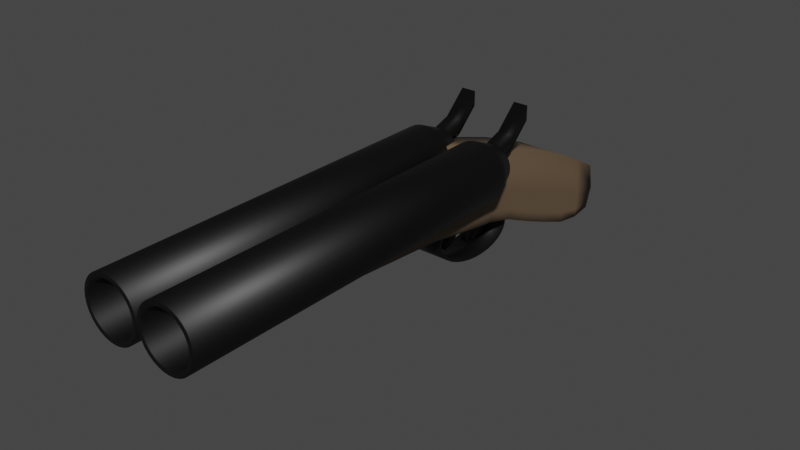 # Source: Gun2.blend  (saved by Blender 3.6.13; exported with 4.5.12 LTS)
import bpy
from mathutils import Matrix  # noqa: F401  (used for matrix-valued properties, if any)

bpy.ops.wm.read_factory_settings(use_empty=True)
scene = bpy.context.scene
scene.name = 'Scene'

# ---- collections
col_collection = bpy.data.collections.new('Collection'); scene.collection.children.link(col_collection)

# ---- materials (node trees are filled in below, after node groups)
mat_material_002 = bpy.data.materials.new('Material.002')
mat_material_002.use_transparent_shadow = False
mat_material_001 = bpy.data.materials.new('Material.001')
mat_material_001.use_transparent_shadow = False

# ---- material node trees
mat_material_002.use_nodes = True; mat_material_002.node_tree.nodes.clear()
_N = mat_material_002.node_tree.nodes; _L = mat_material_002.node_tree.links
n0 = _N.new('ShaderNodeBsdfPrincipled'); n0.name = 'Principled BSDF'; n0.location = (10, 300)
n0.distribution = 'GGX'
n0.subsurface_method = 'RANDOM_WALK_SKIN'
n0.inputs[0].default_value = (0.1356, 0.09084, 0.05448, 1.0)
n0.inputs[3].default_value = 1.45
n0.inputs[27].default_value = (0.0, 0.0, 0.0, 1.0)
n0.inputs[28].default_value = 1.0
n1 = _N.new('ShaderNodeOutputMaterial'); n1.name = 'Material Output'; n1.location = (300, 300)
_L.new(n0.outputs[0], n1.inputs[0])
n1.is_active_output = True
mat_material_001.use_nodes = True; mat_material_001.node_tree.nodes.clear()
_N = mat_material_001.node_tree.nodes; _L = mat_material_001.node_tree.links
n0 = _N.new('ShaderNodeBsdfPrincipled'); n0.name = 'Principled BSDF'; n0.location = (10, 300)
n0.distribution = 'GGX'
n0.subsurface_method = 'RANDOM_WALK_SKIN'
n0.inputs[0].default_value = (0.0, 0.0, 0.0, 1.0)
n0.inputs[3].default_value = 1.45
n0.inputs[27].default_value = (0.0, 0.0, 0.0, 1.0)
n0.inputs[28].default_value = 1.0
n1 = _N.new('ShaderNodeOutputMaterial'); n1.name = 'Material Output'; n1.location = (300, 300)
_L.new(n0.outputs[0], n1.inputs[0])
n1.is_active_output = True

# ---- world
world_world = bpy.data.worlds.new('World'); scene.world = world_world
world_world.use_nodes = True; world_world.node_tree.nodes.clear()
_N = world_world.node_tree.nodes; _L = world_world.node_tree.links
n0 = _N.new('ShaderNodeOutputWorld'); n0.name = 'World Output'; n0.location = (300, 300)
n1 = _N.new('ShaderNodeBackground'); n1.name = 'Background'; n1.location = (10, 300)
n1.inputs[0].default_value = (0.05088, 0.05088, 0.05088, 1.0)
_L.new(n1.outputs[0], n0.inputs[0])
n0.is_active_output = True
world_world.color = (0.05088, 0.05088, 0.05088)
world_world.use_sun_shadow = False
world_world.sun_shadow_jitter_overblur = 0.0

# ---- meshes
me_cube = bpy.data.meshes.new('Cube')
me_cube.from_pydata([(0.005798, 10.99, 1.0), (0.005798, 11.0, 0.1038), (-0.4239, -0.519, 1.221), (-0.4239, 0.7055, 0.7648), (-2.006, 10.99, 1.0), (-2.006, 11.0, 0.1038), (-1.569, -0.519, 1.221), (-1.569, 0.7055, 0.7648), (-2.006, 8.997, 0.4529), (0.005798, 8.985, 1.0), (-2.006, 8.985, 1.0), (0.005798, 8.997, 0.4529), (-0.07132, 11.93, 0.9193), (-0.07132, 11.96, -0.08099), (-1.929, 11.93, 0.9193), (-1.929, 11.96, -0.08099), (0.005798, 10.99, 2.539), (-2.006, 10.99, 2.539), (-0.07132, 11.93, 2.34), (-1.929, 11.93, 2.34), (-0.07132, 18.16, -1.072), (-0.07132, 17.91, -1.791), (-1.929, 18.16, -1.072), (-1.929, 17.91, -1.791), (-0.07132, 17.99, -0.1811), (-1.929, 17.99, -0.1811), (-0.07132, 12.95, -0.3596), (-0.07132, 14.08, -0.8717), (-0.07132, 15.19, -1.331), (-0.07132, 16.24, -1.735), (-0.07132, 17.17, -1.888), (-0.07132, 17.23, -0.9611), (-0.07132, 16.24, -0.5711), (-0.07132, 15.24, -0.1671), (-0.07132, 14.15, 0.2507), (-0.07132, 13.06, 0.6686), (-1.929, 13.05, 1.992), (-1.929, 14.13, 1.644), (-1.929, 15.24, 1.212), (-1.929, 16.22, 0.7939), (-1.929, 17.16, 0.2925), (-1.929, 17.23, -0.9611), (-1.929, 16.24, -0.5711), (-1.929, 15.24, -0.1671), (-1.929, 14.15, 0.2507), (-1.929, 13.06, 0.6686), (-1.929, 17.17, -1.888), (-1.929, 16.24, -1.735), (-1.929, 15.19, -1.331), (-1.929, 14.08, -0.8717), (-1.929, 12.95, -0.3596), (-0.07132, 13.05, 1.992), (-0.07132, 14.13, 1.644), (-0.07132, 15.24, 1.212), (-0.07132, 16.22, 0.7939), (-0.07132, 17.16, 0.2925), (0.005798, 10.99, 0.6183), (-1.569, -0.2296, 1.09), (-0.4239, -0.2296, 1.09), (-2.006, 10.99, 0.6183), (0.005798, 8.985, 0.9674), (-2.006, 8.985, 0.9674), (-0.07132, 11.94, 0.498), (-1.929, 11.94, 0.498), (-0.07132, 18.06, -1.346), (-1.929, 18.06, -1.346), (-1.929, 13.01, 0.2368), (-1.929, 14.12, -0.1758), (-1.929, 15.22, -0.6095), (-1.929, 16.24, -1.013), (-1.929, 17.21, -1.313), (-0.07132, 13.01, 0.2368), (-0.07132, 14.12, -0.1758), (-0.07132, 15.22, -0.6095), (-0.07132, 16.24, -1.013), (-0.07132, 17.21, -1.313), (0.005798, 11.0, 0.4152), (-0.4239, 0.2215, 0.8932), (-2.006, 11.0, 0.4152), (0.005798, 8.985, 0.6561), (-2.006, 8.985, 0.6561), (-0.07132, 11.96, 0.2626), (-1.929, 11.96, 0.2626), (-0.07132, 17.99, -1.568), (-1.929, 17.99, -1.568), (-1.929, 12.99, -0.007294), (-1.929, 14.1, -0.5238), (-1.929, 15.21, -0.9704), (-1.929, 16.24, -1.374), (-1.929, 17.19, -1.601), (-1.569, 0.2215, 0.8932), (-0.07132, 12.99, -0.007294), (-0.07132, 14.1, -0.5238), (-0.07132, 15.21, -0.9704), (-0.07132, 16.24, -1.374), (-0.07132, 17.19, -1.601)], [], [(9, 10, 6, 2), (58, 2, 6, 57), (61, 10, 4, 59), (8, 11, 3, 7), (60, 9, 2, 58), (76, 1, 13, 81), (56, 0, 9, 60), (5, 1, 11, 8), (57, 6, 10, 61), (0, 4, 10, 9), (41, 40, 25, 22), (59, 4, 14, 63), (1, 5, 15, 13), (14, 4, 17, 19), (17, 16, 18, 19), (0, 12, 18, 16), (95, 30, 21, 83), (4, 0, 16, 17), (65, 22, 20, 64), (20, 22, 25, 24), (70, 41, 22, 65), (30, 46, 23, 21), (40, 55, 24, 25), (55, 31, 20, 24), (18, 12, 35, 51), (51, 35, 34, 52), (52, 34, 33, 53), (53, 33, 32, 54), (54, 32, 31, 55), (19, 18, 51, 36), (36, 51, 52, 37), (37, 52, 53, 38), (38, 53, 54, 39), (39, 54, 55, 40), (13, 15, 50, 26), (26, 50, 49, 27), (27, 49, 48, 28), (28, 48, 47, 29), (29, 47, 46, 30), (63, 14, 45, 66), (66, 45, 44, 67), (67, 44, 43, 68), (68, 43, 42, 69), (69, 42, 41, 70), (81, 13, 26, 91), (91, 26, 27, 92), (92, 27, 28, 93), (93, 28, 29, 94), (94, 29, 30, 95), (14, 19, 36, 45), (45, 36, 37, 44), (44, 37, 38, 43), (43, 38, 39, 42), (42, 39, 40, 41), (32, 74, 75, 31), (33, 73, 74, 32), (34, 72, 73, 33), (35, 71, 72, 34), (12, 62, 71, 35), (88, 69, 70, 89), (87, 68, 69, 88), (86, 67, 68, 87), (85, 66, 67, 86), (82, 63, 66, 85), (89, 70, 65, 84), (84, 65, 64, 83), (31, 75, 64, 20), (78, 59, 63, 82), (90, 57, 61, 80), (76, 56, 60, 79), (0, 56, 62, 12), (79, 60, 58, 77), (80, 61, 59, 78), (77, 58, 57, 90), (3, 77, 90, 7), (8, 80, 78, 5), (11, 79, 77, 3), (1, 76, 79, 11), (7, 90, 80, 8), (5, 78, 82, 15), (23, 84, 83, 21), (46, 89, 84, 23), (15, 82, 85, 50), (50, 85, 86, 49), (49, 86, 87, 48), (48, 87, 88, 47), (47, 88, 89, 46), (74, 94, 95, 75), (73, 93, 94, 74), (72, 92, 93, 73), (71, 91, 92, 72), (62, 81, 91, 71), (75, 95, 83, 64), (56, 76, 81, 62)])
me_cube.polygons.foreach_set('use_smooth', [True] * 94)
_uv = me_cube.uv_layers.new(name='UVMap')
_uv.uv.foreach_set('vector', [0.625, 0.6446, 0.875, 0.6446, 0.875, 0.75, 0.625, 0.75, 0.53, 0.75, 0.625, 0.75, 0.625, 1.0, 0.53, 1.0, 0.53, 0.1054, 0.625, 0.1054, 0.625, 0.25, 0.53, 0.25, 0.125, 0.6446, 0.375, 0.6446, 0.375, 0.75, 0.125, 0.75, 0.53, 0.6446, 0.625, 0.6446, 0.625, 0.75, 0.53, 0.75, 0.4525, 0.5, 0.375, 0.5, 0.375, 0.5, 0.4525, 0.5, 0.53, 0.5, 0.625, 0.5, 0.625, 0.6446, 0.53, 0.6446, 0.125, 0.5, 0.375, 0.5, 0.375, 0.6446, 0.125, 0.6446, 0.53, 0.0, 0.625, 0.0, 0.625, 0.1054, 0.53, 0.1054, 0.625, 0.5, 0.875, 0.5, 0.875, 0.6446, 0.625, 0.6446, 0.625, 0.25, 0.625, 0.25, 0.625, 0.25, 0.625, 0.25, 0.53, 0.25, 0.625, 0.25, 0.625, 0.25, 0.53, 0.25, 0.375, 0.5, 0.125, 0.5, 0.125, 0.5, 0.375, 0.5, 0.625, 0.25, 0.625, 0.25, 0.625, 0.25, 0.625, 0.25, 0.875, 0.5, 0.625, 0.5, 0.625, 0.5, 0.875, 0.5, 0.625, 0.5, 0.625, 0.5, 0.625, 0.5, 0.625, 0.5, 0.4525, 0.5, 0.375, 0.5, 0.375, 0.5, 0.4525, 0.5, 0.875, 0.5, 0.625, 0.5, 0.625, 0.5, 0.875, 0.5, 0.53, 0.25, 0.625, 0.25, 0.625, 0.5, 0.53, 0.5, 0.625, 0.5, 0.625, 0.25, 0.625, 0.25, 0.625, 0.5, 0.53, 0.25, 0.625, 0.25, 0.625, 0.25, 0.53, 0.25, 0.375, 0.5, 0.125, 0.5, 0.125, 0.5, 0.375, 0.5, 0.875, 0.5, 0.625, 0.5, 0.625, 0.5, 0.875, 0.5, 0.625, 0.5, 0.625, 0.5, 0.625, 0.5, 0.625, 0.5, 0.625, 0.5, 0.625, 0.5, 0.625, 0.5, 0.625, 0.5, 0.625, 0.5, 0.625, 0.5, 0.625, 0.5, 0.625, 0.5, 0.625, 0.5, 0.625, 0.5, 0.625, 0.5, 0.625, 0.5, 0.625, 0.5, 0.625, 0.5, 0.625, 0.5, 0.625, 0.5, 0.625, 0.5, 0.625, 0.5, 0.625, 0.5, 0.625, 0.5, 0.875, 0.5, 0.625, 0.5, 0.625, 0.5, 0.875, 0.5, 0.875, 0.5, 0.625, 0.5, 0.625, 0.5, 0.875, 0.5, 0.875, 0.5, 0.625, 0.5, 0.625, 0.5, 0.875, 0.5, 0.875, 0.5, 0.625, 0.5, 0.625, 0.5, 0.875, 0.5, 0.875, 0.5, 0.625, 0.5, 0.625, 0.5, 0.875, 0.5, 0.375, 0.5, 0.125, 0.5, 0.125, 0.5, 0.375, 0.5, 0.375, 0.5, 0.125, 0.5, 0.125, 0.5, 0.375, 0.5, 0.375, 0.5, 0.125, 0.5, 0.125, 0.5, 0.375, 0.5, 0.375, 0.5, 0.125, 0.5, 0.125, 0.5, 0.375, 0.5, 0.375, 0.5, 0.125, 0.5, 0.125, 0.5, 0.375, 0.5, 0.53, 0.25, 0.625, 0.25, 0.625, 0.25, 0.53, 0.25, 0.53, 0.25, 0.625, 0.25, 0.625, 0.25, 0.53, 0.25, 0.53, 0.25, 0.625, 0.25, 0.625, 0.25, 0.53, 0.25, 0.53, 0.25, 0.625, 0.25, 0.625, 0.25, 0.53, 0.25, 0.53, 0.25, 0.625, 0.25, 0.625, 0.25, 0.53, 0.25, 0.4525, 0.5, 0.375, 0.5, 0.375, 0.5, 0.4525, 0.5, 0.4525, 0.5, 0.375, 0.5, 0.375, 0.5, 0.4525, 0.5, 0.4525, 0.5, 0.375, 0.5, 0.375, 0.5, 0.4525, 0.5, 0.4525, 0.5, 0.375, 0.5, 0.375, 0.5, 0.4525, 0.5, 0.4525, 0.5, 0.375, 0.5, 0.375, 0.5, 0.4525, 0.5, 0.625, 0.25, 0.625, 0.25, 0.625, 0.25, 0.625, 0.25, 0.625, 0.25, 0.625, 0.25, 0.625, 0.25, 0.625, 0.25, 0.625, 0.25, 0.625, 0.25, 0.625, 0.25, 0.625, 0.25, 0.625, 0.25, 0.625, 0.25, 0.625, 0.25, 0.625, 0.25, 0.625, 0.25, 0.625, 0.25, 0.625, 0.25, 0.625, 0.25, 0.625, 0.5, 0.53, 0.5, 0.53, 0.5, 0.625, 0.5, 0.625, 0.5, 0.53, 0.5, 0.53, 0.5, 0.625, 0.5, 0.625, 0.5, 0.53, 0.5, 0.53, 0.5, 0.625, 0.5, 0.625, 0.5, 0.53, 0.5, 0.53, 0.5, 0.625, 0.5, 0.625, 0.5, 0.53, 0.5, 0.53, 0.5, 0.625, 0.5, 0.4525, 0.25, 0.53, 0.25, 0.53, 0.25, 0.4525, 0.25, 0.4525, 0.25, 0.53, 0.25, 0.53, 0.25, 0.4525, 0.25, 0.4525, 0.25, 0.53, 0.25, 0.53, 0.25, 0.4525, 0.25, 0.4525, 0.25, 0.53, 0.25, 0.53, 0.25, 0.4525, 0.25, 0.4525, 0.25, 0.53, 0.25, 0.53, 0.25, 0.4525, 0.25, 0.4525, 0.25, 0.53, 0.25, 0.53, 0.25, 0.4525, 0.25, 0.4525, 0.25, 0.53, 0.25, 0.53, 0.5, 0.4525, 0.5, 0.625, 0.5, 0.53, 0.5, 0.53, 0.5, 0.625, 0.5, 0.4525, 0.25, 0.53, 0.25, 0.53, 0.25, 0.4525, 0.25, 0.4525, 0.0, 0.53, 0.0, 0.53, 0.1054, 0.4525, 0.1054, 0.4525, 0.5, 0.53, 0.5, 0.53, 0.6446, 0.4525, 0.6446, 0.625, 0.5, 0.53, 0.5, 0.53, 0.5, 0.625, 0.5, 0.4525, 0.6446, 0.53, 0.6446, 0.53, 0.75, 0.4525, 0.75, 0.4525, 0.1054, 0.53, 0.1054, 0.53, 0.25, 0.4525, 0.25, 0.4525, 0.75, 0.53, 0.75, 0.53, 1.0, 0.4525, 1.0, 0.375, 0.75, 0.4525, 0.75, 0.4525, 1.0, 0.375, 1.0, 0.375, 0.1054, 0.4525, 0.1054, 0.4525, 0.25, 0.375, 0.25, 0.375, 0.6446, 0.4525, 0.6446, 0.4525, 0.75, 0.375, 0.75, 0.375, 0.5, 0.4525, 0.5, 0.4525, 0.6446, 0.375, 0.6446, 0.375, 0.0, 0.4525, 0.0, 0.4525, 0.1054, 0.375, 0.1054, 0.375, 0.25, 0.4525, 0.25, 0.4525, 0.25, 0.375, 0.25, 0.375, 0.25, 0.4525, 0.25, 0.4525, 0.5, 0.375, 0.5, 0.375, 0.25, 0.4525, 0.25, 0.4525, 0.25, 0.375, 0.25, 0.375, 0.25, 0.4525, 0.25, 0.4525, 0.25, 0.375, 0.25, 0.375, 0.25, 0.4525, 0.25, 0.4525, 0.25, 0.375, 0.25, 0.375, 0.25, 0.4525, 0.25, 0.4525, 0.25, 0.375, 0.25, 0.375, 0.25, 0.4525, 0.25, 0.4525, 0.25, 0.375, 0.25, 0.375, 0.25, 0.4525, 0.25, 0.4525, 0.25, 0.375, 0.25, 0.53, 0.5, 0.4525, 0.5, 0.4525, 0.5, 0.53, 0.5, 0.53, 0.5, 0.4525, 0.5, 0.4525, 0.5, 0.53, 0.5, 0.53, 0.5, 0.4525, 0.5, 0.4525, 0.5, 0.53, 0.5, 0.53, 0.5, 0.4525, 0.5, 0.4525, 0.5, 0.53, 0.5, 0.53, 0.5, 0.4525, 0.5, 0.4525, 0.5, 0.53, 0.5, 0.53, 0.5, 0.4525, 0.5, 0.4525, 0.5, 0.53, 0.5, 0.53, 0.5, 0.4525, 0.5, 0.4525, 0.5, 0.53, 0.5])
me_cube.materials.append(mat_material_002)
me_cube.materials.append(None)
me_cube.use_mirror_vertex_groups = False
me_cube.update()
me_cylinder = bpy.data.meshes.new('Cylinder')
me_cylinder.from_pydata([(0.0, 0.8343, -1.0), (2.22e-15, 1.0, 11.0), (0.1628, 0.8182, -1.0), (0.1951, 0.9808, 11.0), (0.3193, 0.7708, -1.0), (0.3827, 0.9239, 11.0), (0.4635, 0.6937, -1.0), (0.5556, 0.8315, 11.0), (0.5899, 0.5899, -1.0), (0.7071, 0.7071, 11.0), (0.6937, 0.4635, -1.0), (0.8315, 0.5556, 11.0), (0.7708, 0.3193, -1.0), (0.9239, 0.3827, 11.0), (0.8182, 0.1628, -1.0), (0.9808, 0.1951, 11.0), (0.8343, 0.0, -1.0), (1.0, -4.37e-07, 11.0), (0.8182, -0.1628, -1.0), (0.9808, -0.1951, 11.0), (0.7708, -0.3193, -1.0), (0.9239, -0.3827, 11.0), (0.6937, -0.4635, -1.0), (0.8315, -0.5556, 11.0), (0.5899, -0.5899, -1.0), (0.7071, -0.7071, 11.0), (0.4635, -0.6937, -1.0), (0.5556, -0.8315, 11.0), (0.3193, -0.7708, -1.0), (0.3827, -0.9239, 11.0), (0.1628, -0.8182, -1.0), (0.1951, -0.9808, 11.0), (0.0, -0.8343, -1.0), (2.22e-15, -1.0, 11.0), (-0.1628, -0.8182, -1.0), (-0.1951, -0.9808, 11.0), (-0.3193, -0.7708, -1.0), (-0.3827, -0.9239, 11.0), (-0.4635, -0.6937, -1.0), (-0.5556, -0.8315, 11.0), (-0.5899, -0.5899, -1.0), (-0.7071, -0.7071, 11.0), (-0.6937, -0.4635, -1.0), (-0.8315, -0.5556, 11.0), (-0.7708, -0.3193, -1.0), (-0.9239, -0.3827, 11.0), (-0.8182, -0.1628, -1.0), (-0.9808, -0.1951, 11.0), (-0.8343, 0.0, -1.0), (-1.0, -4.37e-07, 11.0), (-0.8182, 0.1628, -1.0), (-0.9808, 0.1951, 11.0), (-0.7708, 0.3193, -1.0), (-0.9239, 0.3827, 11.0), (-0.6937, 0.4635, -1.0), (-0.8315, 0.5556, 11.0), (-0.5899, 0.5899, -1.0), (-0.7071, 0.7071, 11.0), (-0.4635, 0.6937, -1.0), (-0.5556, 0.8315, 11.0), (-0.3193, 0.7708, -1.0), (-0.3827, 0.9239, 11.0), (-0.1628, 0.8182, -1.0), (-0.1951, 0.9808, 11.0), (-1.478e-07, 0.654, 11.81), (0.1276, 0.6415, 11.81), (0.2503, 0.6043, 11.81), (0.3634, 0.5438, 11.81), (0.4625, 0.4625, 11.81), (0.5438, 0.3634, 11.81), (0.6043, 0.2503, 11.81), (0.6415, 0.1276, 11.81), (0.654, -4.635e-07, 11.81), (0.6415, -0.1276, 11.81), (0.6043, -0.2503, 11.81), (0.5438, -0.3634, 11.81), (0.4625, -0.4625, 11.81), (0.3634, -0.5438, 11.81), (0.2503, -0.6043, 11.81), (0.1276, -0.6415, 11.81), (-1.478e-07, -0.654, 11.81), (-0.1276, -0.6415, 11.81), (-0.2503, -0.6043, 11.81), (-0.3634, -0.5438, 11.81), (-0.4625, -0.4625, 11.81), (-0.5438, -0.3634, 11.81), (-0.6043, -0.2503, 11.81), (-0.6415, -0.1276, 11.81), (-0.654, -4.635e-07, 11.81), (-0.6415, 0.1276, 11.81), (-0.6043, 0.2503, 11.81), (-0.5438, 0.3634, 11.81), (-0.4625, 0.4625, 11.81), (-0.3634, 0.5438, 11.81), (-0.2503, 0.6043, 11.81), (-0.1276, 0.6415, 11.81), (0.0, 1.0, -1.0), (0.1951, 0.9808, -1.0), (0.3827, 0.9239, -1.0), (0.5556, 0.8315, -1.0), (0.7071, 0.7071, -1.0), (0.8315, 0.5556, -1.0), (0.9239, 0.3827, -1.0), (0.9808, 0.1951, -1.0), (1.0, 0.0, -1.0), (0.9808, -0.1951, -1.0), (0.9239, -0.3827, -1.0), (0.8315, -0.5556, -1.0), (0.7071, -0.7071, -1.0), (0.5556, -0.8315, -1.0), (0.3827, -0.9239, -1.0), (0.1951, -0.9808, -1.0), (0.0, -1.0, -1.0), (-0.1951, -0.9808, -1.0), (-0.3827, -0.9239, -1.0), (-0.5556, -0.8315, -1.0), (-0.7071, -0.7071, -1.0), (-0.8315, -0.5556, -1.0), (-0.9239, -0.3827, -1.0), (-0.9808, -0.1951, -1.0), (-1.0, 0.0, -1.0), (-0.9808, 0.1951, -1.0), (-0.9239, 0.3827, -1.0), (-0.8315, 0.5556, -1.0), (-0.7071, 0.7071, -1.0), (-0.5556, 0.8315, -1.0), (-0.3827, 0.9239, -1.0), (-0.1951, 0.9808, -1.0), (-1.606e-07, 0.8343, 10.71), (0.1628, 0.8182, 10.71), (0.3193, 0.7708, 10.71), (0.4635, 0.6937, 10.71), (0.5899, 0.5899, 10.71), (0.6937, 0.4635, 10.71), (0.7708, 0.3193, 10.71), (0.8182, 0.1628, 10.71), (0.8343, 0.0, 10.71), (0.8182, -0.1628, 10.71), (0.7708, -0.3193, 10.71), (0.6937, -0.4635, 10.71), (0.5899, -0.5899, 10.71), (0.4635, -0.6937, 10.71), (0.3193, -0.7708, 10.71), (0.1628, -0.8182, 10.71), (-1.606e-07, -0.8343, 10.71), (-0.1628, -0.8182, 10.71), (-0.3193, -0.7708, 10.71), (-0.4635, -0.6937, 10.71), (-0.5899, -0.5899, 10.71), (-0.6937, -0.4635, 10.71), (-0.7708, -0.3193, 10.71), (-0.8182, -0.1628, 10.71), (-0.8343, 0.0, 10.71), (-0.8182, 0.1628, 10.71), (-0.7708, 0.3193, 10.71), (-0.6937, 0.4635, 10.71), (-0.5899, 0.5899, 10.71), (-0.4635, 0.6937, 10.71), (-0.3193, 0.7708, 10.71), (-0.1628, 0.8182, 10.71)], [], [(96, 1, 3, 97), (97, 3, 5, 98), (98, 5, 7, 99), (99, 7, 9, 100), (100, 9, 11, 101), (101, 11, 13, 102), (102, 13, 15, 103), (103, 15, 17, 104), (104, 17, 19, 105), (105, 19, 21, 106), (106, 21, 23, 107), (107, 23, 25, 108), (108, 25, 27, 109), (109, 27, 29, 110), (110, 29, 31, 111), (111, 31, 33, 112), (112, 33, 35, 113), (113, 35, 37, 114), (114, 37, 39, 115), (115, 39, 41, 116), (116, 41, 43, 117), (117, 43, 45, 118), (118, 45, 47, 119), (119, 47, 49, 120), (120, 49, 51, 121), (121, 51, 53, 122), (122, 53, 55, 123), (123, 55, 57, 124), (124, 57, 59, 125), (125, 59, 61, 126), (7, 5, 66, 67), (126, 61, 63, 127), (127, 63, 1, 96), (6, 8, 132, 131), (65, 64, 95, 94, 93, 92, 91, 90, 89, 88, 87, 86, 85, 84, 83, 82, 81, 80, 79, 78, 77, 76, 75, 74, 73, 72, 71, 70, 69, 68, 67, 66), (25, 23, 75, 76), (43, 41, 84, 85), (61, 59, 93, 94), (17, 15, 71, 72), (35, 33, 80, 81), (53, 51, 89, 90), (9, 7, 67, 68), (27, 25, 76, 77), (45, 43, 85, 86), (63, 61, 94, 95), (19, 17, 72, 73), (37, 35, 81, 82), (55, 53, 90, 91), (11, 9, 68, 69), (29, 27, 77, 78), (47, 45, 86, 87), (3, 1, 64, 65), (1, 63, 95, 64), (21, 19, 73, 74), (39, 37, 82, 83), (57, 55, 91, 92), (13, 11, 69, 70), (31, 29, 78, 79), (49, 47, 87, 88), (5, 3, 65, 66), (23, 21, 74, 75), (41, 39, 83, 84), (59, 57, 92, 93), (15, 13, 70, 71), (33, 31, 79, 80), (51, 49, 88, 89), (2, 0, 96, 97), (4, 2, 97, 98), (6, 4, 98, 99), (8, 6, 99, 100), (10, 8, 100, 101), (12, 10, 101, 102), (14, 12, 102, 103), (16, 14, 103, 104), (18, 16, 104, 105), (20, 18, 105, 106), (22, 20, 106, 107), (24, 22, 107, 108), (26, 24, 108, 109), (28, 26, 109, 110), (30, 28, 110, 111), (32, 30, 111, 112), (34, 32, 112, 113), (36, 34, 113, 114), (38, 36, 114, 115), (40, 38, 115, 116), (42, 40, 116, 117), (44, 42, 117, 118), (46, 44, 118, 119), (48, 46, 119, 120), (50, 48, 120, 121), (52, 50, 121, 122), (54, 52, 122, 123), (56, 54, 123, 124), (58, 56, 124, 125), (60, 58, 125, 126), (62, 60, 126, 127), (0, 62, 127, 96), (128, 129, 130, 131, 132, 133, 134, 135, 136, 137, 138, 139, 140, 141, 142, 143, 144, 145, 146, 147, 148, 149, 150, 151, 152, 153, 154, 155, 156, 157, 158, 159), (60, 62, 159, 158), (34, 36, 146, 145), (8, 10, 133, 132), (62, 0, 128, 159), (36, 38, 147, 146), (10, 12, 134, 133), (38, 40, 148, 147), (12, 14, 135, 134), (40, 42, 149, 148), (14, 16, 136, 135), (42, 44, 150, 149), (16, 18, 137, 136), (44, 46, 151, 150), (18, 20, 138, 137), (46, 48, 152, 151), (20, 22, 139, 138), (48, 50, 153, 152), (22, 24, 140, 139), (50, 52, 154, 153), (24, 26, 141, 140), (52, 54, 155, 154), (26, 28, 142, 141), (0, 2, 129, 128), (54, 56, 156, 155), (28, 30, 143, 142), (2, 4, 130, 129), (56, 58, 157, 156), (30, 32, 144, 143), (4, 6, 131, 130), (58, 60, 158, 157), (32, 34, 145, 144)])
me_cylinder.polygons.foreach_set('use_smooth', [True] * 130)
_uv = me_cylinder.uv_layers.new(name='UVMap')
_uv.uv.foreach_set('vector', [1.0, 0.5, 1.0, 1.0, 0.9688, 1.0, 0.9688, 0.5, 0.9688, 0.5, 0.9688, 1.0, 0.9375, 1.0, 0.9375, 0.5, 0.9375, 0.5, 0.9375, 1.0, 0.9062, 1.0, 0.9062, 0.5, 0.9062, 0.5, 0.9062, 1.0, 0.875, 1.0, 0.875, 0.5, 0.875, 0.5, 0.875, 1.0, 0.8438, 1.0, 0.8438, 0.5, 0.8438, 0.5, 0.8438, 1.0, 0.8125, 1.0, 0.8125, 0.5, 0.8125, 0.5, 0.8125, 1.0, 0.7812, 1.0, 0.7812, 0.5, 0.7812, 0.5, 0.7812, 1.0, 0.75, 1.0, 0.75, 0.5, 0.75, 0.5, 0.75, 1.0, 0.7188, 1.0, 0.7188, 0.5, 0.7188, 0.5, 0.7188, 1.0, 0.6875, 1.0, 0.6875, 0.5, 0.6875, 0.5, 0.6875, 1.0, 0.6562, 1.0, 0.6562, 0.5, 0.6562, 0.5, 0.6562, 1.0, 0.625, 1.0, 0.625, 0.5, 0.625, 0.5, 0.625, 1.0, 0.5938, 1.0, 0.5938, 0.5, 0.5938, 0.5, 0.5938, 1.0, 0.5625, 1.0, 0.5625, 0.5, 0.5625, 0.5, 0.5625, 1.0, 0.5312, 1.0, 0.5312, 0.5, 0.5312, 0.5, 0.5312, 1.0, 0.5, 1.0, 0.5, 0.5, 0.5, 0.5, 0.5, 1.0, 0.4688, 1.0, 0.4688, 0.5, 0.4688, 0.5, 0.4688, 1.0, 0.4375, 1.0, 0.4375, 0.5, 0.4375, 0.5, 0.4375, 1.0, 0.4062, 1.0, 0.4062, 0.5, 0.4062, 0.5, 0.4062, 1.0, 0.375, 1.0, 0.375, 0.5, 0.375, 0.5, 0.375, 1.0, 0.3438, 1.0, 0.3438, 0.5, 0.3438, 0.5, 0.3438, 1.0, 0.3125, 1.0, 0.3125, 0.5, 0.3125, 0.5, 0.3125, 1.0, 0.2812, 1.0, 0.2812, 0.5, 0.2812, 0.5, 0.2812, 1.0, 0.25, 1.0, 0.25, 0.5, 0.25, 0.5, 0.25, 1.0, 0.2188, 1.0, 0.2188, 0.5, 0.2188, 0.5, 0.2188, 1.0, 0.1875, 1.0, 0.1875, 0.5, 0.1875, 0.5, 0.1875, 1.0, 0.1562, 1.0, 0.1562, 0.5, 0.1562, 0.5, 0.1562, 1.0, 0.125, 1.0, 0.125, 0.5, 0.125, 0.5, 0.125, 1.0, 0.09375, 1.0, 0.09375, 0.5, 0.09375, 0.5, 0.09375, 1.0, 0.0625, 1.0, 0.0625, 0.5, 0.9062, 1.0, 0.9375, 1.0, 0.9375, 1.0, 0.9062, 1.0, 0.0625, 0.5, 0.0625, 1.0, 0.03125, 1.0, 0.03125, 0.5, 0.03125, 0.5, 0.03125, 1.0, 0.0, 1.0, 0.0, 0.5, 0.8612, 0.4165, 0.8916, 0.3916, 0.8916, 0.3916, 0.8612, 0.4165, 0.2968, 0.4854, 0.25, 0.49, 0.2032, 0.4854, 0.1582, 0.4717, 0.1167, 0.4496, 0.08029, 0.4197, 0.05045, 0.3833, 0.02827, 0.3418, 0.01461, 0.2968, 0.01, 0.25, 0.01461, 0.2032, 0.02827, 0.1582, 0.05045, 0.1167, 0.08029, 0.08029, 0.1167, 0.05045, 0.1582, 0.02827, 0.2032, 0.01461, 0.25, 0.01, 0.2968, 0.01461, 0.3418, 0.02827, 0.3833, 0.05045, 0.4197, 0.08029, 0.4496, 0.1167, 0.4717, 0.1582, 0.4854, 0.2032, 0.49, 0.25, 0.4854, 0.2968, 0.4717, 0.3418, 0.4496, 0.3833, 0.4197, 0.4197, 0.3833, 0.4496, 0.3418, 0.4717, 0.625, 1.0, 0.6562, 1.0, 0.6562, 1.0, 0.625, 1.0, 0.3438, 1.0, 0.375, 1.0, 0.375, 1.0, 0.3438, 1.0, 0.0625, 1.0, 0.09375, 1.0, 0.09375, 1.0, 0.0625, 1.0, 0.75, 1.0, 0.7812, 1.0, 0.7812, 1.0, 0.75, 1.0, 0.4688, 1.0, 0.5, 1.0, 0.5, 1.0, 0.4688, 1.0, 0.1875, 1.0, 0.2188, 1.0, 0.2188, 1.0, 0.1875, 1.0, 0.875, 1.0, 0.9062, 1.0, 0.9062, 1.0, 0.875, 1.0, 0.5938, 1.0, 0.625, 1.0, 0.625, 1.0, 0.5938, 1.0, 0.3125, 1.0, 0.3438, 1.0, 0.3438, 1.0, 0.3125, 1.0, 0.03125, 1.0, 0.0625, 1.0, 0.0625, 1.0, 0.03125, 1.0, 0.7188, 1.0, 0.75, 1.0, 0.75, 1.0, 0.7188, 1.0, 0.4375, 1.0, 0.4688, 1.0, 0.4688, 1.0, 0.4375, 1.0, 0.1562, 1.0, 0.1875, 1.0, 0.1875, 1.0, 0.1562, 1.0, 0.8438, 1.0, 0.875, 1.0, 0.875, 1.0, 0.8438, 1.0, 0.5625, 1.0, 0.5938, 1.0, 0.5938, 1.0, 0.5625, 1.0, 0.2812, 1.0, 0.3125, 1.0, 0.3125, 1.0, 0.2812, 1.0, 0.9688, 1.0, 1.0, 1.0, 1.0, 1.0, 0.9688, 1.0, 0.0, 1.0, 0.03125, 1.0, 0.03125, 1.0, 0.0, 1.0, 0.6875, 1.0, 0.7188, 1.0, 0.7188, 1.0, 0.6875, 1.0, 0.4062, 1.0, 0.4375, 1.0, 0.4375, 1.0, 0.4062, 1.0, 0.125, 1.0, 0.1562, 1.0, 0.1562, 1.0, 0.125, 1.0, 0.8125, 1.0, 0.8438, 1.0, 0.8438, 1.0, 0.8125, 1.0, 0.5312, 1.0, 0.5625, 1.0, 0.5625, 1.0, 0.5312, 1.0, 0.25, 1.0, 0.2812, 1.0, 0.2812, 1.0, 0.25, 1.0, 0.9375, 1.0, 0.9688, 1.0, 0.9688, 1.0, 0.9375, 1.0, 0.6562, 1.0, 0.6875, 1.0, 0.6875, 1.0, 0.6562, 1.0, 0.375, 1.0, 0.4062, 1.0, 0.4062, 1.0, 0.375, 1.0, 0.09375, 1.0, 0.125, 1.0, 0.125, 1.0, 0.09375, 1.0, 0.7812, 1.0, 0.8125, 1.0, 0.8125, 1.0, 0.7812, 1.0, 0.5, 1.0, 0.5312, 1.0, 0.5312, 1.0, 0.5, 1.0, 0.2188, 1.0, 0.25, 1.0, 0.25, 1.0, 0.2188, 1.0, 0.7891, 0.4464, 0.75, 0.4502, 0.75, 0.49, 0.7968, 0.4854, 0.8266, 0.435, 0.7891, 0.4464, 0.7968, 0.4854, 0.8418, 0.4717, 0.8612, 0.4165, 0.8266, 0.435, 0.8418, 0.4717, 0.8833, 0.4496, 0.8916, 0.3916, 0.8612, 0.4165, 0.8833, 0.4496, 0.9197, 0.4197, 0.9165, 0.3612, 0.8916, 0.3916, 0.9197, 0.4197, 0.9496, 0.3833, 0.935, 0.3266, 0.9165, 0.3612, 0.9496, 0.3833, 0.9717, 0.3418, 0.9464, 0.2891, 0.935, 0.3266, 0.9717, 0.3418, 0.9854, 0.2968, 0.9502, 0.25, 0.9464, 0.2891, 0.9854, 0.2968, 0.99, 0.25, 0.9464, 0.2109, 0.9502, 0.25, 0.99, 0.25, 0.9854, 0.2032, 0.935, 0.1734, 0.9464, 0.2109, 0.9854, 0.2032, 0.9717, 0.1582, 0.9165, 0.1388, 0.935, 0.1734, 0.9717, 0.1582, 0.9496, 0.1167, 0.8916, 0.1084, 0.9165, 0.1388, 0.9496, 0.1167, 0.9197, 0.08029, 0.8612, 0.08352, 0.8916, 0.1084, 0.9197, 0.08029, 0.8833, 0.05045, 0.8266, 0.06502, 0.8612, 0.08352, 0.8833, 0.05045, 0.8418, 0.02827, 0.7891, 0.05362, 0.8266, 0.06502, 0.8418, 0.02827, 0.7968, 0.01461, 0.75, 0.04978, 0.7891, 0.05362, 0.7968, 0.01461, 0.75, 0.01, 0.7109, 0.05362, 0.75, 0.04978, 0.75, 0.01, 0.7032, 0.01461, 0.6734, 0.06502, 0.7109, 0.05362, 0.7032, 0.01461, 0.6582, 0.02827, 0.6388, 0.08352, 0.6734, 0.06502, 0.6582, 0.02827, 0.6167, 0.05045, 0.6084, 0.1084, 0.6388, 0.08352, 0.6167, 0.05045, 0.5803, 0.08029, 0.5835, 0.1388, 0.6084, 0.1084, 0.5803, 0.08029, 0.5504, 0.1167, 0.565, 0.1734, 0.5835, 0.1388, 0.5504, 0.1167, 0.5283, 0.1582, 0.5536, 0.2109, 0.565, 0.1734, 0.5283, 0.1582, 0.5146, 0.2032, 0.5498, 0.25, 0.5536, 0.2109, 0.5146, 0.2032, 0.51, 0.25, 0.5536, 0.2891, 0.5498, 0.25, 0.51, 0.25, 0.5146, 0.2968, 0.565, 0.3266, 0.5536, 0.2891, 0.5146, 0.2968, 0.5283, 0.3418, 0.5835, 0.3612, 0.565, 0.3266, 0.5283, 0.3418, 0.5504, 0.3833, 0.6084, 0.3916, 0.5835, 0.3612, 0.5504, 0.3833, 0.5803, 0.4197, 0.6388, 0.4165, 0.6084, 0.3916, 0.5803, 0.4197, 0.6167, 0.4496, 0.6734, 0.435, 0.6388, 0.4165, 0.6167, 0.4496, 0.6582, 0.4717, 0.7109, 0.4464, 0.6734, 0.435, 0.6582, 0.4717, 0.7032, 0.4854, 0.75, 0.4502, 0.7109, 0.4464, 0.7032, 0.4854, 0.75, 0.49, 0.75, 0.4502, 0.7891, 0.4464, 0.8266, 0.435, 0.8612, 0.4165, 0.8916, 0.3916, 0.9165, 0.3612, 0.935, 0.3266, 0.9464, 0.2891, 0.9502, 0.25, 0.9464, 0.2109, 0.935, 0.1734, 0.9165, 0.1388, 0.8916, 0.1084, 0.8612, 0.08352, 0.8266, 0.06502, 0.7891, 0.05362, 0.75, 0.04978, 0.7109, 0.05362, 0.6734, 0.06502, 0.6388, 0.08352, 0.6084, 0.1084, 0.5835, 0.1388, 0.565, 0.1734, 0.5536, 0.2109, 0.5498, 0.25, 0.5536, 0.2891, 0.565, 0.3266, 0.5835, 0.3612, 0.6084, 0.3916, 0.6388, 0.4165, 0.6734, 0.435, 0.7109, 0.4464, 0.6734, 0.435, 0.7109, 0.4464, 0.7109, 0.4464, 0.6734, 0.435, 0.7109, 0.05362, 0.6734, 0.06502, 0.6734, 0.06502, 0.7109, 0.05362, 0.8916, 0.3916, 0.9165, 0.3612, 0.9165, 0.3612, 0.8916, 0.3916, 0.7109, 0.4464, 0.75, 0.4502, 0.75, 0.4502, 0.7109, 0.4464, 0.6734, 0.06502, 0.6388, 0.08352, 0.6388, 0.08352, 0.6734, 0.06502, 0.9165, 0.3612, 0.935, 0.3266, 0.935, 0.3266, 0.9165, 0.3612, 0.6388, 0.08352, 0.6084, 0.1084, 0.6084, 0.1084, 0.6388, 0.08352, 0.935, 0.3266, 0.9464, 0.2891, 0.9464, 0.2891, 0.935, 0.3266, 0.6084, 0.1084, 0.5835, 0.1388, 0.5835, 0.1388, 0.6084, 0.1084, 0.9464, 0.2891, 0.9502, 0.25, 0.9502, 0.25, 0.9464, 0.2891, 0.5835, 0.1388, 0.565, 0.1734, 0.565, 0.1734, 0.5835, 0.1388, 0.9502, 0.25, 0.9464, 0.2109, 0.9464, 0.2109, 0.9502, 0.25, 0.565, 0.1734, 0.5536, 0.2109, 0.5536, 0.2109, 0.565, 0.1734, 0.9464, 0.2109, 0.935, 0.1734, 0.935, 0.1734, 0.9464, 0.2109, 0.5536, 0.2109, 0.5498, 0.25, 0.5498, 0.25, 0.5536, 0.2109, 0.935, 0.1734, 0.9165, 0.1388, 0.9165, 0.1388, 0.935, 0.1734, 0.5498, 0.25, 0.5536, 0.2891, 0.5536, 0.2891, 0.5498, 0.25, 0.9165, 0.1388, 0.8916, 0.1084, 0.8916, 0.1084, 0.9165, 0.1388, 0.5536, 0.2891, 0.565, 0.3266, 0.565, 0.3266, 0.5536, 0.2891, 0.8916, 0.1084, 0.8612, 0.08352, 0.8612, 0.08352, 0.8916, 0.1084, 0.565, 0.3266, 0.5835, 0.3612, 0.5835, 0.3612, 0.565, 0.3266, 0.8612, 0.08352, 0.8266, 0.06502, 0.8266, 0.06502, 0.8612, 0.08352, 0.75, 0.4502, 0.7891, 0.4464, 0.7891, 0.4464, 0.75, 0.4502, 0.5835, 0.3612, 0.6084, 0.3916, 0.6084, 0.3916, 0.5835, 0.3612, 0.8266, 0.06502, 0.7891, 0.05362, 0.7891, 0.05362, 0.8266, 0.06502, 0.7891, 0.4464, 0.8266, 0.435, 0.8266, 0.435, 0.7891, 0.4464, 0.6084, 0.3916, 0.6388, 0.4165, 0.6388, 0.4165, 0.6084, 0.3916, 0.7891, 0.05362, 0.75, 0.04978, 0.75, 0.04978, 0.7891, 0.05362, 0.8266, 0.435, 0.8612, 0.4165, 0.8612, 0.4165, 0.8266, 0.435, 0.6388, 0.4165, 0.6734, 0.435, 0.6734, 0.435, 0.6388, 0.4165, 0.75, 0.04978, 0.7109, 0.05362, 0.7109, 0.05362, 0.75, 0.04978])
me_cylinder.materials.append(mat_material_001)
me_cylinder.update()
me_cylinder_001 = bpy.data.meshes.new('Cylinder.001')
me_cylinder_001.from_pydata([(0.0, 0.8359, -1.0), (2.22e-15, 1.0, 11.0), (0.1631, 0.8198, -1.0), (0.1951, 0.9808, 11.0), (0.3199, 0.7723, -1.0), (0.3827, 0.9239, 11.0), (0.4644, 0.695, -1.0), (0.5556, 0.8315, 11.0), (0.5911, 0.5911, -1.0), (0.7071, 0.7071, 11.0), (0.695, 0.4644, -1.0), (0.8315, 0.5556, 11.0), (0.7723, 0.3199, -1.0), (0.9239, 0.3827, 11.0), (0.8198, 0.1631, -1.0), (0.9808, 0.1951, 11.0), (0.8359, 0.0, -1.0), (1.0, -4.37e-07, 11.0), (0.8198, -0.1631, -1.0), (0.9808, -0.1951, 11.0), (0.7723, -0.3199, -1.0), (0.9239, -0.3827, 11.0), (0.695, -0.4644, -1.0), (0.8315, -0.5556, 11.0), (0.5911, -0.5911, -1.0), (0.7071, -0.7071, 11.0), (0.4644, -0.695, -1.0), (0.5556, -0.8315, 11.0), (0.3199, -0.7723, -1.0), (0.3827, -0.9239, 11.0), (0.1631, -0.8198, -1.0), (0.1951, -0.9808, 11.0), (0.0, -0.8359, -1.0), (2.22e-15, -1.0, 11.0), (-0.1631, -0.8198, -1.0), (-0.1951, -0.9808, 11.0), (-0.3199, -0.7723, -1.0), (-0.3827, -0.9239, 11.0), (-0.4644, -0.695, -1.0), (-0.5556, -0.8315, 11.0), (-0.5911, -0.5911, -1.0), (-0.7071, -0.7071, 11.0), (-0.695, -0.4644, -1.0), (-0.8315, -0.5556, 11.0), (-0.7723, -0.3199, -1.0), (-0.9239, -0.3827, 11.0), (-0.8198, -0.1631, -1.0), (-0.9808, -0.1951, 11.0), (-0.8359, 0.0, -1.0), (-1.0, -4.37e-07, 11.0), (-0.8198, 0.1631, -1.0), (-0.9808, 0.1951, 11.0), (-0.7723, 0.3199, -1.0), (-0.9239, 0.3827, 11.0), (-0.695, 0.4644, -1.0), (-0.8315, 0.5556, 11.0), (-0.5911, 0.5911, -1.0), (-0.7071, 0.7071, 11.0), (-0.4644, 0.695, -1.0), (-0.5556, 0.8315, 11.0), (-0.3199, 0.7723, -1.0), (-0.3827, 0.9239, 11.0), (-0.1631, 0.8198, -1.0), (-0.1951, 0.9808, 11.0), (-1.478e-07, 0.654, 11.81), (0.1276, 0.6415, 11.81), (0.2503, 0.6043, 11.81), (0.3634, 0.5438, 11.81), (0.4625, 0.4625, 11.81), (0.5438, 0.3634, 11.81), (0.6043, 0.2503, 11.81), (0.6415, 0.1276, 11.81), (0.654, -4.635e-07, 11.81), (0.6415, -0.1276, 11.81), (0.6043, -0.2503, 11.81), (0.5438, -0.3634, 11.81), (0.4625, -0.4625, 11.81), (0.3634, -0.5438, 11.81), (0.2503, -0.6043, 11.81), (0.1276, -0.6415, 11.81), (-1.478e-07, -0.654, 11.81), (-0.1276, -0.6415, 11.81), (-0.2503, -0.6043, 11.81), (-0.3634, -0.5438, 11.81), (-0.4625, -0.4625, 11.81), (-0.5438, -0.3634, 11.81), (-0.6043, -0.2503, 11.81), (-0.6415, -0.1276, 11.81), (-0.654, -4.635e-07, 11.81), (-0.6415, 0.1276, 11.81), (-0.6043, 0.2503, 11.81), (-0.5438, 0.3634, 11.81), (-0.4625, 0.4625, 11.81), (-0.3634, 0.5438, 11.81), (-0.2503, 0.6043, 11.81), (-0.1276, 0.6415, 11.81), (0.0, 1.0, -1.0), (0.1951, 0.9808, -1.0), (0.3827, 0.9239, -1.0), (0.5556, 0.8315, -1.0), (0.7071, 0.7071, -1.0), (0.8315, 0.5556, -1.0), (0.9239, 0.3827, -1.0), (0.9808, 0.1951, -1.0), (1.0, 0.0, -1.0), (0.9808, -0.1951, -1.0), (0.9239, -0.3827, -1.0), (0.8315, -0.5556, -1.0), (0.7071, -0.7071, -1.0), (0.5556, -0.8315, -1.0), (0.3827, -0.9239, -1.0), (0.1951, -0.9808, -1.0), (0.0, -1.0, -1.0), (-0.1951, -0.9808, -1.0), (-0.3827, -0.9239, -1.0), (-0.5556, -0.8315, -1.0), (-0.7071, -0.7071, -1.0), (-0.8315, -0.5556, -1.0), (-0.9239, -0.3827, -1.0), (-0.9808, -0.1951, -1.0), (-1.0, 0.0, -1.0), (-0.9808, 0.1951, -1.0), (-0.9239, 0.3827, -1.0), (-0.8315, 0.5556, -1.0), (-0.7071, 0.7071, -1.0), (-0.5556, 0.8315, -1.0), (-0.3827, 0.9239, -1.0), (-0.1951, 0.9808, -1.0), (-1.136e-22, 0.8359, 10.71), (0.1631, 0.8198, 10.71), (0.3199, 0.7723, 10.71), (0.4644, 0.695, 10.71), (0.5911, 0.5911, 10.71), (0.695, 0.4644, 10.71), (0.7723, 0.3199, 10.71), (0.8198, 0.1631, 10.71), (0.8359, 0.0, 10.71), (0.8198, -0.1631, 10.71), (0.7723, -0.3199, 10.71), (0.695, -0.4644, 10.71), (0.5911, -0.5911, 10.71), (0.4644, -0.695, 10.71), (0.3199, -0.7723, 10.71), (0.1631, -0.8198, 10.71), (-1.136e-22, -0.8359, 10.71), (-0.1631, -0.8198, 10.71), (-0.3199, -0.7723, 10.71), (-0.4644, -0.695, 10.71), (-0.5911, -0.5911, 10.71), (-0.695, -0.4644, 10.71), (-0.7723, -0.3199, 10.71), (-0.8198, -0.1631, 10.71), (-0.8359, 0.0, 10.71), (-0.8198, 0.1631, 10.71), (-0.7723, 0.3199, 10.71), (-0.695, 0.4644, 10.71), (-0.5911, 0.5911, 10.71), (-0.4644, 0.695, 10.71), (-0.3199, 0.7723, 10.71), (-0.1631, 0.8198, 10.71)], [], [(96, 1, 3, 97), (97, 3, 5, 98), (98, 5, 7, 99), (99, 7, 9, 100), (100, 9, 11, 101), (101, 11, 13, 102), (102, 13, 15, 103), (103, 15, 17, 104), (104, 17, 19, 105), (105, 19, 21, 106), (106, 21, 23, 107), (107, 23, 25, 108), (108, 25, 27, 109), (109, 27, 29, 110), (110, 29, 31, 111), (111, 31, 33, 112), (112, 33, 35, 113), (113, 35, 37, 114), (114, 37, 39, 115), (115, 39, 41, 116), (116, 41, 43, 117), (117, 43, 45, 118), (118, 45, 47, 119), (119, 47, 49, 120), (120, 49, 51, 121), (121, 51, 53, 122), (122, 53, 55, 123), (123, 55, 57, 124), (124, 57, 59, 125), (125, 59, 61, 126), (7, 5, 66, 67), (126, 61, 63, 127), (127, 63, 1, 96), (40, 42, 149, 148), (65, 64, 95, 94, 93, 92, 91, 90, 89, 88, 87, 86, 85, 84, 83, 82, 81, 80, 79, 78, 77, 76, 75, 74, 73, 72, 71, 70, 69, 68, 67, 66), (25, 23, 75, 76), (43, 41, 84, 85), (61, 59, 93, 94), (17, 15, 71, 72), (35, 33, 80, 81), (53, 51, 89, 90), (9, 7, 67, 68), (27, 25, 76, 77), (45, 43, 85, 86), (63, 61, 94, 95), (19, 17, 72, 73), (37, 35, 81, 82), (55, 53, 90, 91), (11, 9, 68, 69), (29, 27, 77, 78), (47, 45, 86, 87), (3, 1, 64, 65), (1, 63, 95, 64), (21, 19, 73, 74), (39, 37, 82, 83), (57, 55, 91, 92), (13, 11, 69, 70), (31, 29, 78, 79), (49, 47, 87, 88), (5, 3, 65, 66), (23, 21, 74, 75), (41, 39, 83, 84), (59, 57, 92, 93), (15, 13, 70, 71), (33, 31, 79, 80), (51, 49, 88, 89), (2, 0, 96, 97), (4, 2, 97, 98), (6, 4, 98, 99), (8, 6, 99, 100), (10, 8, 100, 101), (12, 10, 101, 102), (14, 12, 102, 103), (16, 14, 103, 104), (18, 16, 104, 105), (20, 18, 105, 106), (22, 20, 106, 107), (24, 22, 107, 108), (26, 24, 108, 109), (28, 26, 109, 110), (30, 28, 110, 111), (32, 30, 111, 112), (34, 32, 112, 113), (36, 34, 113, 114), (38, 36, 114, 115), (40, 38, 115, 116), (42, 40, 116, 117), (44, 42, 117, 118), (46, 44, 118, 119), (48, 46, 119, 120), (50, 48, 120, 121), (52, 50, 121, 122), (54, 52, 122, 123), (56, 54, 123, 124), (58, 56, 124, 125), (60, 58, 125, 126), (62, 60, 126, 127), (0, 62, 127, 96), (128, 129, 130, 131, 132, 133, 134, 135, 136, 137, 138, 139, 140, 141, 142, 143, 144, 145, 146, 147, 148, 149, 150, 151, 152, 153, 154, 155, 156, 157, 158, 159), (14, 16, 136, 135), (42, 44, 150, 149), (16, 18, 137, 136), (44, 46, 151, 150), (18, 20, 138, 137), (46, 48, 152, 151), (20, 22, 139, 138), (48, 50, 153, 152), (22, 24, 140, 139), (50, 52, 154, 153), (24, 26, 141, 140), (52, 54, 155, 154), (26, 28, 142, 141), (0, 2, 129, 128), (54, 56, 156, 155), (28, 30, 143, 142), (2, 4, 130, 129), (56, 58, 157, 156), (30, 32, 144, 143), (4, 6, 131, 130), (58, 60, 158, 157), (32, 34, 145, 144), (6, 8, 132, 131), (60, 62, 159, 158), (34, 36, 146, 145), (8, 10, 133, 132), (62, 0, 128, 159), (36, 38, 147, 146), (10, 12, 134, 133), (38, 40, 148, 147), (12, 14, 135, 134)])
me_cylinder_001.polygons.foreach_set('use_smooth', [True] * 130)
_uv = me_cylinder_001.uv_layers.new(name='UVMap')
_uv.uv.foreach_set('vector', [1.0, 0.5, 1.0, 1.0, 0.9688, 1.0, 0.9688, 0.5, 0.9688, 0.5, 0.9688, 1.0, 0.9375, 1.0, 0.9375, 0.5, 0.9375, 0.5, 0.9375, 1.0, 0.9062, 1.0, 0.9062, 0.5, 0.9062, 0.5, 0.9062, 1.0, 0.875, 1.0, 0.875, 0.5, 0.875, 0.5, 0.875, 1.0, 0.8438, 1.0, 0.8438, 0.5, 0.8438, 0.5, 0.8438, 1.0, 0.8125, 1.0, 0.8125, 0.5, 0.8125, 0.5, 0.8125, 1.0, 0.7812, 1.0, 0.7812, 0.5, 0.7812, 0.5, 0.7812, 1.0, 0.75, 1.0, 0.75, 0.5, 0.75, 0.5, 0.75, 1.0, 0.7188, 1.0, 0.7188, 0.5, 0.7188, 0.5, 0.7188, 1.0, 0.6875, 1.0, 0.6875, 0.5, 0.6875, 0.5, 0.6875, 1.0, 0.6562, 1.0, 0.6562, 0.5, 0.6562, 0.5, 0.6562, 1.0, 0.625, 1.0, 0.625, 0.5, 0.625, 0.5, 0.625, 1.0, 0.5938, 1.0, 0.5938, 0.5, 0.5938, 0.5, 0.5938, 1.0, 0.5625, 1.0, 0.5625, 0.5, 0.5625, 0.5, 0.5625, 1.0, 0.5312, 1.0, 0.5312, 0.5, 0.5312, 0.5, 0.5312, 1.0, 0.5, 1.0, 0.5, 0.5, 0.5, 0.5, 0.5, 1.0, 0.4688, 1.0, 0.4688, 0.5, 0.4688, 0.5, 0.4688, 1.0, 0.4375, 1.0, 0.4375, 0.5, 0.4375, 0.5, 0.4375, 1.0, 0.4062, 1.0, 0.4062, 0.5, 0.4062, 0.5, 0.4062, 1.0, 0.375, 1.0, 0.375, 0.5, 0.375, 0.5, 0.375, 1.0, 0.3438, 1.0, 0.3438, 0.5, 0.3438, 0.5, 0.3438, 1.0, 0.3125, 1.0, 0.3125, 0.5, 0.3125, 0.5, 0.3125, 1.0, 0.2812, 1.0, 0.2812, 0.5, 0.2812, 0.5, 0.2812, 1.0, 0.25, 1.0, 0.25, 0.5, 0.25, 0.5, 0.25, 1.0, 0.2188, 1.0, 0.2188, 0.5, 0.2188, 0.5, 0.2188, 1.0, 0.1875, 1.0, 0.1875, 0.5, 0.1875, 0.5, 0.1875, 1.0, 0.1562, 1.0, 0.1562, 0.5, 0.1562, 0.5, 0.1562, 1.0, 0.125, 1.0, 0.125, 0.5, 0.125, 0.5, 0.125, 1.0, 0.09375, 1.0, 0.09375, 0.5, 0.09375, 0.5, 0.09375, 1.0, 0.0625, 1.0, 0.0625, 0.5, 0.9062, 1.0, 0.9375, 1.0, 0.9375, 1.0, 0.9062, 1.0, 0.0625, 0.5, 0.0625, 1.0, 0.03125, 1.0, 0.03125, 0.5, 0.03125, 0.5, 0.03125, 1.0, 0.0, 1.0, 0.0, 0.5, 0.6081, 0.1081, 0.5832, 0.1385, 0.5832, 0.1385, 0.6081, 0.1081, 0.2968, 0.4854, 0.25, 0.49, 0.2032, 0.4854, 0.1582, 0.4717, 0.1167, 0.4496, 0.08029, 0.4197, 0.05045, 0.3833, 0.02827, 0.3418, 0.01461, 0.2968, 0.01, 0.25, 0.01461, 0.2032, 0.02827, 0.1582, 0.05045, 0.1167, 0.08029, 0.08029, 0.1167, 0.05045, 0.1582, 0.02827, 0.2032, 0.01461, 0.25, 0.01, 0.2968, 0.01461, 0.3418, 0.02827, 0.3833, 0.05045, 0.4197, 0.08029, 0.4496, 0.1167, 0.4717, 0.1582, 0.4854, 0.2032, 0.49, 0.25, 0.4854, 0.2968, 0.4717, 0.3418, 0.4496, 0.3833, 0.4197, 0.4197, 0.3833, 0.4496, 0.3418, 0.4717, 0.625, 1.0, 0.6562, 1.0, 0.6562, 1.0, 0.625, 1.0, 0.3438, 1.0, 0.375, 1.0, 0.375, 1.0, 0.3438, 1.0, 0.0625, 1.0, 0.09375, 1.0, 0.09375, 1.0, 0.0625, 1.0, 0.75, 1.0, 0.7812, 1.0, 0.7812, 1.0, 0.75, 1.0, 0.4688, 1.0, 0.5, 1.0, 0.5, 1.0, 0.4688, 1.0, 0.1875, 1.0, 0.2188, 1.0, 0.2188, 1.0, 0.1875, 1.0, 0.875, 1.0, 0.9062, 1.0, 0.9062, 1.0, 0.875, 1.0, 0.5938, 1.0, 0.625, 1.0, 0.625, 1.0, 0.5938, 1.0, 0.3125, 1.0, 0.3438, 1.0, 0.3438, 1.0, 0.3125, 1.0, 0.03125, 1.0, 0.0625, 1.0, 0.0625, 1.0, 0.03125, 1.0, 0.7188, 1.0, 0.75, 1.0, 0.75, 1.0, 0.7188, 1.0, 0.4375, 1.0, 0.4688, 1.0, 0.4688, 1.0, 0.4375, 1.0, 0.1562, 1.0, 0.1875, 1.0, 0.1875, 1.0, 0.1562, 1.0, 0.8438, 1.0, 0.875, 1.0, 0.875, 1.0, 0.8438, 1.0, 0.5625, 1.0, 0.5938, 1.0, 0.5938, 1.0, 0.5625, 1.0, 0.2812, 1.0, 0.3125, 1.0, 0.3125, 1.0, 0.2812, 1.0, 0.9688, 1.0, 1.0, 1.0, 1.0, 1.0, 0.9688, 1.0, 0.0, 1.0, 0.03125, 1.0, 0.03125, 1.0, 0.0, 1.0, 0.6875, 1.0, 0.7188, 1.0, 0.7188, 1.0, 0.6875, 1.0, 0.4062, 1.0, 0.4375, 1.0, 0.4375, 1.0, 0.4062, 1.0, 0.125, 1.0, 0.1562, 1.0, 0.1562, 1.0, 0.125, 1.0, 0.8125, 1.0, 0.8438, 1.0, 0.8438, 1.0, 0.8125, 1.0, 0.5312, 1.0, 0.5625, 1.0, 0.5625, 1.0, 0.5312, 1.0, 0.25, 1.0, 0.2812, 1.0, 0.2812, 1.0, 0.25, 1.0, 0.9375, 1.0, 0.9688, 1.0, 0.9688, 1.0, 0.9375, 1.0, 0.6562, 1.0, 0.6875, 1.0, 0.6875, 1.0, 0.6562, 1.0, 0.375, 1.0, 0.4062, 1.0, 0.4062, 1.0, 0.375, 1.0, 0.09375, 1.0, 0.125, 1.0, 0.125, 1.0, 0.09375, 1.0, 0.7812, 1.0, 0.8125, 1.0, 0.8125, 1.0, 0.7812, 1.0, 0.5, 1.0, 0.5312, 1.0, 0.5312, 1.0, 0.5, 1.0, 0.2188, 1.0, 0.25, 1.0, 0.25, 1.0, 0.2188, 1.0, 0.7891, 0.4468, 0.75, 0.4506, 0.75, 0.49, 0.7968, 0.4854, 0.8268, 0.4353, 0.7891, 0.4468, 0.7968, 0.4854, 0.8418, 0.4717, 0.8615, 0.4168, 0.8268, 0.4353, 0.8418, 0.4717, 0.8833, 0.4496, 0.8919, 0.3919, 0.8615, 0.4168, 0.8833, 0.4496, 0.9197, 0.4197, 0.9168, 0.3615, 0.8919, 0.3919, 0.9197, 0.4197, 0.9496, 0.3833, 0.9353, 0.3268, 0.9168, 0.3615, 0.9496, 0.3833, 0.9717, 0.3418, 0.9468, 0.2891, 0.9353, 0.3268, 0.9717, 0.3418, 0.9854, 0.2968, 0.9506, 0.25, 0.9468, 0.2891, 0.9854, 0.2968, 0.99, 0.25, 0.9468, 0.2109, 0.9506, 0.25, 0.99, 0.25, 0.9854, 0.2032, 0.9353, 0.1732, 0.9468, 0.2109, 0.9854, 0.2032, 0.9717, 0.1582, 0.9168, 0.1385, 0.9353, 0.1732, 0.9717, 0.1582, 0.9496, 0.1167, 0.8919, 0.1081, 0.9168, 0.1385, 0.9496, 0.1167, 0.9197, 0.08029, 0.8615, 0.0832, 0.8919, 0.1081, 0.9197, 0.08029, 0.8833, 0.05045, 0.8268, 0.06466, 0.8615, 0.0832, 0.8833, 0.05045, 0.8418, 0.02827, 0.7891, 0.05324, 0.8268, 0.06466, 0.8418, 0.02827, 0.7968, 0.01461, 0.75, 0.04939, 0.7891, 0.05324, 0.7968, 0.01461, 0.75, 0.01, 0.7109, 0.05324, 0.75, 0.04939, 0.75, 0.01, 0.7032, 0.01461, 0.6732, 0.06466, 0.7109, 0.05324, 0.7032, 0.01461, 0.6582, 0.02827, 0.6385, 0.0832, 0.6732, 0.06466, 0.6582, 0.02827, 0.6167, 0.05045, 0.6081, 0.1081, 0.6385, 0.0832, 0.6167, 0.05045, 0.5803, 0.08029, 0.5832, 0.1385, 0.6081, 0.1081, 0.5803, 0.08029, 0.5504, 0.1167, 0.5647, 0.1732, 0.5832, 0.1385, 0.5504, 0.1167, 0.5283, 0.1582, 0.5532, 0.2109, 0.5647, 0.1732, 0.5283, 0.1582, 0.5146, 0.2032, 0.5494, 0.25, 0.5532, 0.2109, 0.5146, 0.2032, 0.51, 0.25, 0.5532, 0.2891, 0.5494, 0.25, 0.51, 0.25, 0.5146, 0.2968, 0.5647, 0.3268, 0.5532, 0.2891, 0.5146, 0.2968, 0.5283, 0.3418, 0.5832, 0.3615, 0.5647, 0.3268, 0.5283, 0.3418, 0.5504, 0.3833, 0.6081, 0.3919, 0.5832, 0.3615, 0.5504, 0.3833, 0.5803, 0.4197, 0.6385, 0.4168, 0.6081, 0.3919, 0.5803, 0.4197, 0.6167, 0.4496, 0.6732, 0.4353, 0.6385, 0.4168, 0.6167, 0.4496, 0.6582, 0.4717, 0.7109, 0.4468, 0.6732, 0.4353, 0.6582, 0.4717, 0.7032, 0.4854, 0.75, 0.4506, 0.7109, 0.4468, 0.7032, 0.4854, 0.75, 0.49, 0.75, 0.4506, 0.7891, 0.4468, 0.8268, 0.4353, 0.8615, 0.4168, 0.8919, 0.3919, 0.9168, 0.3615, 0.9353, 0.3268, 0.9468, 0.2891, 0.9506, 0.25, 0.9468, 0.2109, 0.9353, 0.1732, 0.9168, 0.1385, 0.8919, 0.1081, 0.8615, 0.0832, 0.8268, 0.06466, 0.7891, 0.05324, 0.75, 0.04939, 0.7109, 0.05324, 0.6732, 0.06466, 0.6385, 0.0832, 0.6081, 0.1081, 0.5832, 0.1385, 0.5647, 0.1732, 0.5532, 0.2109, 0.5494, 0.25, 0.5532, 0.2891, 0.5647, 0.3268, 0.5832, 0.3615, 0.6081, 0.3919, 0.6385, 0.4168, 0.6732, 0.4353, 0.7109, 0.4468, 0.9468, 0.2891, 0.9506, 0.25, 0.9506, 0.25, 0.9468, 0.2891, 0.5832, 0.1385, 0.5647, 0.1732, 0.5647, 0.1732, 0.5832, 0.1385, 0.9506, 0.25, 0.9468, 0.2109, 0.9468, 0.2109, 0.9506, 0.25, 0.5647, 0.1732, 0.5532, 0.2109, 0.5532, 0.2109, 0.5647, 0.1732, 0.9468, 0.2109, 0.9353, 0.1732, 0.9353, 0.1732, 0.9468, 0.2109, 0.5532, 0.2109, 0.5494, 0.25, 0.5494, 0.25, 0.5532, 0.2109, 0.9353, 0.1732, 0.9168, 0.1385, 0.9168, 0.1385, 0.9353, 0.1732, 0.5494, 0.25, 0.5532, 0.2891, 0.5532, 0.2891, 0.5494, 0.25, 0.9168, 0.1385, 0.8919, 0.1081, 0.8919, 0.1081, 0.9168, 0.1385, 0.5532, 0.2891, 0.5647, 0.3268, 0.5647, 0.3268, 0.5532, 0.2891, 0.8919, 0.1081, 0.8615, 0.0832, 0.8615, 0.0832, 0.8919, 0.1081, 0.5647, 0.3268, 0.5832, 0.3615, 0.5832, 0.3615, 0.5647, 0.3268, 0.8615, 0.0832, 0.8268, 0.06466, 0.8268, 0.06466, 0.8615, 0.0832, 0.75, 0.4506, 0.7891, 0.4468, 0.7891, 0.4468, 0.75, 0.4506, 0.5832, 0.3615, 0.6081, 0.3919, 0.6081, 0.3919, 0.5832, 0.3615, 0.8268, 0.06466, 0.7891, 0.05324, 0.7891, 0.05324, 0.8268, 0.06466, 0.7891, 0.4468, 0.8268, 0.4353, 0.8268, 0.4353, 0.7891, 0.4468, 0.6081, 0.3919, 0.6385, 0.4168, 0.6385, 0.4168, 0.6081, 0.3919, 0.7891, 0.05324, 0.75, 0.04939, 0.75, 0.04939, 0.7891, 0.05324, 0.8268, 0.4353, 0.8615, 0.4168, 0.8615, 0.4168, 0.8268, 0.4353, 0.6385, 0.4168, 0.6732, 0.4353, 0.6732, 0.4353, 0.6385, 0.4168, 0.75, 0.04939, 0.7109, 0.05324, 0.7109, 0.05324, 0.75, 0.04939, 0.8615, 0.4168, 0.8919, 0.3919, 0.8919, 0.3919, 0.8615, 0.4168, 0.6732, 0.4353, 0.7109, 0.4468, 0.7109, 0.4468, 0.6732, 0.4353, 0.7109, 0.05324, 0.6732, 0.06466, 0.6732, 0.06466, 0.7109, 0.05324, 0.8919, 0.3919, 0.9168, 0.3615, 0.9168, 0.3615, 0.8919, 0.3919, 0.7109, 0.4468, 0.75, 0.4506, 0.75, 0.4506, 0.7109, 0.4468, 0.6732, 0.06466, 0.6385, 0.0832, 0.6385, 0.0832, 0.6732, 0.06466, 0.9168, 0.3615, 0.9353, 0.3268, 0.9353, 0.3268, 0.9168, 0.3615, 0.6385, 0.0832, 0.6081, 0.1081, 0.6081, 0.1081, 0.6385, 0.0832, 0.9353, 0.3268, 0.9468, 0.2891, 0.9468, 0.2891, 0.9353, 0.3268])
me_cylinder_001.materials.append(mat_material_001)
me_cylinder_001.update()
me_cube_001 = bpy.data.meshes.new('Cube.001')
me_cube_001.from_pydata([(-1.0, -1.0, -1.0), (-1.0, -1.0, 1.0), (-1.0, 1.0, -1.0), (-1.0, 1.0, 1.0), (1.0, -1.0, -1.0), (1.0, -1.0, 1.0), (1.0, 1.0, -1.0), (1.0, 1.0, 1.0), (-1.0, 7.098, 2.942), (-1.0, 7.098, 4.942), (1.0, 7.098, 2.942), (1.0, 7.098, 4.942), (1.0, 3.979, 1.997), (-1.0, 3.979, 1.997), (-1.0, 3.979, -0.003031), (1.0, 3.979, -0.003031)], [], [(0, 1, 3, 2), (13, 12, 11, 9), (6, 7, 5, 4), (4, 5, 1, 0), (2, 6, 4, 0), (7, 3, 1, 5), (8, 9, 11, 10), (14, 13, 9, 8), (12, 15, 10, 11), (15, 14, 8, 10), (6, 2, 14, 15), (7, 6, 15, 12), (2, 3, 13, 14), (3, 7, 12, 13)])
me_cube_001.polygons.foreach_set('use_smooth', [True] * 14)
_uv = me_cube_001.uv_layers.new(name='UVMap')
_uv.uv.foreach_set('vector', [0.375, 0.0, 0.625, 0.0, 0.625, 0.25, 0.375, 0.25, 0.875, 0.5, 0.625, 0.5, 0.625, 0.5, 0.875, 0.5, 0.375, 0.5, 0.625, 0.5, 0.625, 0.75, 0.375, 0.75, 0.375, 0.75, 0.625, 0.75, 0.625, 1.0, 0.375, 1.0, 0.125, 0.5, 0.375, 0.5, 0.375, 0.75, 0.125, 0.75, 0.625, 0.5, 0.875, 0.5, 0.875, 0.75, 0.625, 0.75, 0.375, 0.25, 0.625, 0.25, 0.625, 0.5, 0.375, 0.5, 0.375, 0.25, 0.625, 0.25, 0.625, 0.25, 0.375, 0.25, 0.625, 0.5, 0.375, 0.5, 0.375, 0.5, 0.625, 0.5, 0.375, 0.5, 0.125, 0.5, 0.125, 0.5, 0.375, 0.5, 0.375, 0.5, 0.125, 0.5, 0.125, 0.5, 0.375, 0.5, 0.625, 0.5, 0.375, 0.5, 0.375, 0.5, 0.625, 0.5, 0.375, 0.25, 0.625, 0.25, 0.625, 0.25, 0.375, 0.25, 0.875, 0.5, 0.625, 0.5, 0.625, 0.5, 0.875, 0.5])
me_cube_001.materials.append(mat_material_001)
me_cube_001.update()
me_cube_002 = bpy.data.meshes.new('Cube.002')
me_cube_002.from_pydata([(-1.0, -1.0, -1.0), (-1.0, -1.0, 1.0), (-1.0, 1.0, -1.0), (-1.0, 1.0, 1.0), (1.0, -1.0, -1.0), (1.0, -1.0, 1.0), (1.0, 1.0, -1.0), (1.0, 1.0, 1.0), (-1.0, 7.098, 2.942), (-1.0, 7.098, 4.942), (1.0, 7.098, 2.942), (1.0, 7.098, 4.942), (1.0, 3.979, 1.997), (-1.0, 3.979, 1.997), (-1.0, 3.979, -0.003031), (1.0, 3.979, -0.003031)], [], [(0, 1, 3, 2), (13, 12, 11, 9), (6, 7, 5, 4), (4, 5, 1, 0), (2, 6, 4, 0), (7, 3, 1, 5), (8, 9, 11, 10), (14, 13, 9, 8), (12, 15, 10, 11), (15, 14, 8, 10), (6, 2, 14, 15), (7, 6, 15, 12), (2, 3, 13, 14), (3, 7, 12, 13)])
me_cube_002.polygons.foreach_set('use_smooth', [True] * 14)
_uv = me_cube_002.uv_layers.new(name='UVMap')
_uv.uv.foreach_set('vector', [0.375, 0.0, 0.625, 0.0, 0.625, 0.25, 0.375, 0.25, 0.875, 0.5, 0.625, 0.5, 0.625, 0.5, 0.875, 0.5, 0.375, 0.5, 0.625, 0.5, 0.625, 0.75, 0.375, 0.75, 0.375, 0.75, 0.625, 0.75, 0.625, 1.0, 0.375, 1.0, 0.125, 0.5, 0.375, 0.5, 0.375, 0.75, 0.125, 0.75, 0.625, 0.5, 0.875, 0.5, 0.875, 0.75, 0.625, 0.75, 0.375, 0.25, 0.625, 0.25, 0.625, 0.5, 0.375, 0.5, 0.375, 0.25, 0.625, 0.25, 0.625, 0.25, 0.375, 0.25, 0.625, 0.5, 0.375, 0.5, 0.375, 0.5, 0.625, 0.5, 0.375, 0.5, 0.125, 0.5, 0.125, 0.5, 0.375, 0.5, 0.375, 0.5, 0.125, 0.5, 0.125, 0.5, 0.375, 0.5, 0.625, 0.5, 0.375, 0.5, 0.375, 0.5, 0.625, 0.5, 0.375, 0.25, 0.625, 0.25, 0.625, 0.25, 0.375, 0.25, 0.875, 0.5, 0.625, 0.5, 0.625, 0.5, 0.875, 0.5])
me_cube_002.materials.append(mat_material_001)
me_cube_002.update()
me_cylinder_002 = bpy.data.meshes.new('Cylinder.002')
me_cylinder_002.from_pydata([(-7.745e-09, 1.0, -0.6514), (8.05e-09, 1.0, 0.6377), (0.1951, 0.9808, -0.6514), (0.1951, 0.9808, 0.6377), (0.3827, 0.9239, -0.6514), (0.3827, 0.9239, 0.6377), (0.5556, 0.8315, -0.6514), (0.5556, 0.8315, 0.6377), (0.7071, 0.7071, -0.6514), (0.7071, 0.7071, 0.6377), (0.8315, 0.5556, -0.6514), (0.8315, 0.5556, 0.6377), (0.9239, 0.3827, -0.6514), (0.9239, 0.3827, 0.6377), (0.9808, 0.1951, -0.6514), (0.9808, 0.1951, 0.6377), (1.0, 1.256e-08, -0.6514), (1.0, -1.306e-08, 0.6377), (0.9808, -0.1951, -0.6514), (0.9808, -0.1951, 0.6377), (0.9239, -0.3827, -0.6514), (0.9239, -0.3827, 0.6377), (0.8315, -0.5556, -0.6514), (0.8315, -0.5556, 0.6377), (0.7071, -0.7071, -0.6514), (0.7071, -0.7071, 0.6377), (0.5556, -0.8315, -0.6514), (0.5556, -0.8315, 0.6377), (0.3827, -0.9239, -0.6514), (0.3827, -0.9239, 0.6377), (0.1951, -0.9808, -0.6514), (0.1951, -0.9808, 0.6377), (-7.745e-09, -1.0, -0.6514), (8.05e-09, -1.0, 0.6377), (-0.1951, -0.9808, -0.6514), (-0.1951, -0.9808, 0.6377), (-0.3827, -0.9239, -0.6514), (-0.3827, -0.9239, 0.6377), (-0.5556, -0.8315, -0.6514), (-0.5556, -0.8315, 0.6377), (-0.7071, -0.7071, -0.6514), (-0.7071, -0.7071, 0.6377), (-0.8315, -0.5556, -0.6514), (-0.8315, -0.5556, 0.6377), (-0.9239, -0.3827, -0.6514), (-0.9239, -0.3827, 0.6377), (-0.9808, -0.1951, -0.6514), (-0.9808, -0.1951, 0.6377), (-1.0, 1.256e-08, -0.6514), (-1.0, -1.306e-08, 0.6377), (-0.9808, 0.1951, -0.6514), (-0.9808, 0.1951, 0.6377), (-0.9239, 0.3827, -0.6514), (-0.9239, 0.3827, 0.6377), (-0.8315, 0.5556, -0.6514), (-0.8315, 0.5556, 0.6377), (-0.7071, 0.7071, -0.6514), (-0.7071, 0.7071, 0.6377), (-0.5556, 0.8315, -0.6514), (-0.5556, 0.8315, 0.6377), (-0.3827, 0.9239, -0.6514), (-0.3827, 0.9239, 0.6377), (-0.1951, 0.9808, -0.6514), (-0.1951, 0.9808, 0.6377), (0.004918, 0.8892, -0.6514), (0.004918, 0.8892, 0.6377), (0.1884, 0.8757, -0.6514), (0.1884, 0.8757, 0.6377), (0.3646, 0.8285, -0.6514), (0.3646, 0.8285, 0.6377), (0.5268, 0.7496, -0.6514), (0.5268, 0.7496, 0.6377), (0.6688, 0.6418, -0.6514), (0.6688, 0.6418, 0.6377), (0.785, 0.5093, -0.6514), (0.785, 0.5093, 0.6377), (0.8711, 0.3573, -0.6514), (0.8711, 0.3573, 0.6377), (0.9237, 0.1916, -0.6514), (0.9237, 0.1916, 0.6377), (0.9409, 0.01845, -0.6514), (0.9409, 0.01845, 0.6377), (0.9218, -0.1554, -0.6514), (0.9218, -0.1554, 0.6377), (0.8674, -0.3232, -0.6514), (0.8674, -0.3232, 0.6377), (0.7796, -0.4787, -0.6514), (0.7796, -0.4787, 0.6377), (0.6618, -0.6157, -0.6514), (0.6618, -0.6157, 0.6377), (0.5186, -0.7291, -0.6514), (0.5186, -0.7291, 0.6377), (0.3555, -0.8144, -0.6514), (0.3555, -0.8144, 0.6377), (0.1787, -0.8685, -0.6514), (0.1787, -0.8685, 0.6377), (-0.004918, -0.8892, -0.6514), (-0.004918, -0.8892, 0.6377), (-0.1884, -0.8757, -0.6514), (-0.1884, -0.8757, 0.6377), (-0.3646, -0.8285, -0.6514), (-0.3646, -0.8285, 0.6377), (-0.5268, -0.7496, -0.6514), (-0.5268, -0.7496, 0.6377), (-0.6688, -0.6418, -0.6514), (-0.6688, -0.6418, 0.6377), (-0.785, -0.5093, -0.6514), (-0.785, -0.5093, 0.6377), (-0.8711, -0.3573, -0.6514), (-0.8711, -0.3573, 0.6377), (-0.9237, -0.1916, -0.6514), (-0.9237, -0.1916, 0.6377), (-0.9409, -0.01845, -0.6514), (-0.9409, -0.01845, 0.6377), (-0.9218, 0.1554, -0.6514), (-0.9218, 0.1554, 0.6377), (-0.8674, 0.3232, -0.6514), (-0.8674, 0.3232, 0.6377), (-0.7796, 0.4787, -0.6514), (-0.7796, 0.4787, 0.6377), (-0.6618, 0.6157, -0.6514), (-0.6618, 0.6157, 0.6377), (-0.5186, 0.7291, -0.6514), (-0.5186, 0.7291, 0.6377), (-0.3555, 0.8144, -0.6514), (-0.3555, 0.8144, 0.6377), (-0.1787, 0.8685, -0.6514), (-0.1787, 0.8685, 0.6377)], [], [(0, 2, 3, 1), (2, 4, 5, 3), (4, 6, 7, 5), (6, 8, 9, 7), (8, 10, 11, 9), (10, 12, 13, 11), (12, 14, 15, 13), (14, 16, 17, 15), (16, 18, 19, 17), (18, 20, 21, 19), (20, 22, 23, 21), (22, 24, 25, 23), (24, 26, 27, 25), (26, 28, 29, 27), (28, 30, 31, 29), (30, 32, 33, 31), (32, 34, 35, 33), (34, 36, 37, 35), (36, 38, 39, 37), (38, 40, 41, 39), (40, 42, 43, 41), (42, 44, 45, 43), (44, 46, 47, 45), (46, 48, 49, 47), (48, 50, 51, 49), (50, 52, 53, 51), (52, 54, 55, 53), (54, 56, 57, 55), (56, 58, 59, 57), (58, 60, 61, 59), (60, 62, 63, 61), (62, 0, 1, 63), (64, 65, 67, 66), (66, 67, 69, 68), (68, 69, 71, 70), (70, 71, 73, 72), (72, 73, 75, 74), (74, 75, 77, 76), (76, 77, 79, 78), (78, 79, 81, 80), (80, 81, 83, 82), (82, 83, 85, 84), (84, 85, 87, 86), (86, 87, 89, 88), (88, 89, 91, 90), (90, 91, 93, 92), (92, 93, 95, 94), (94, 95, 97, 96), (96, 97, 99, 98), (98, 99, 101, 100), (100, 101, 103, 102), (102, 103, 105, 104), (104, 105, 107, 106), (106, 107, 109, 108), (108, 109, 111, 110), (110, 111, 113, 112), (112, 113, 115, 114), (114, 115, 117, 116), (116, 117, 119, 118), (118, 119, 121, 120), (120, 121, 123, 122), (122, 123, 125, 124), (124, 125, 127, 126), (126, 127, 65, 64), (60, 58, 122, 124), (41, 43, 107, 105), (8, 6, 70, 72), (59, 61, 125, 123), (26, 24, 88, 90), (7, 9, 73, 71), (44, 42, 106, 108), (25, 27, 91, 89), (62, 60, 124, 126), (43, 45, 109, 107), (10, 8, 72, 74), (61, 63, 127, 125), (28, 26, 90, 92), (9, 11, 75, 73), (46, 44, 108, 110), (27, 29, 93, 91), (0, 62, 126, 64), (45, 47, 111, 109), (12, 10, 74, 76), (63, 1, 65, 127), (30, 28, 92, 94), (11, 13, 77, 75), (48, 46, 110, 112), (29, 31, 95, 93), (47, 49, 113, 111), (14, 12, 76, 78), (32, 30, 94, 96), (13, 15, 79, 77), (50, 48, 112, 114), (31, 33, 97, 95), (49, 51, 115, 113), (16, 14, 78, 80), (34, 32, 96, 98), (15, 17, 81, 79), (52, 50, 114, 116), (33, 35, 99, 97), (51, 53, 117, 115), (18, 16, 80, 82), (36, 34, 98, 100), (17, 19, 83, 81), (2, 0, 64, 66), (54, 52, 116, 118), (35, 37, 101, 99), (53, 55, 119, 117), (20, 18, 82, 84), (1, 3, 67, 65), (38, 36, 100, 102), (19, 21, 85, 83), (56, 54, 118, 120), (37, 39, 103, 101), (4, 2, 66, 68), (55, 57, 121, 119), (22, 20, 84, 86), (3, 5, 69, 67), (40, 38, 102, 104), (21, 23, 87, 85), (58, 56, 120, 122), (39, 41, 105, 103), (6, 4, 68, 70), (57, 59, 123, 121), (24, 22, 86, 88), (5, 7, 71, 69), (42, 40, 104, 106), (23, 25, 89, 87)])
me_cylinder_002.polygons.foreach_set('use_smooth', [True] * 128)
_uv = me_cylinder_002.uv_layers.new(name='UVMap')
_uv.uv.foreach_set('vector', [1.0, 0.0, 0.9688, 0.0, 0.9688, 1.0, 1.0, 1.0, 0.9688, 0.0, 0.9375, 0.0, 0.9375, 1.0, 0.9688, 1.0, 0.9375, 0.0, 0.9062, 0.0, 0.9062, 1.0, 0.9375, 1.0, 0.9062, 0.0, 0.875, 0.0, 0.875, 1.0, 0.9062, 1.0, 0.875, 0.0, 0.8438, 0.0, 0.8438, 1.0, 0.875, 1.0, 0.8438, 0.0, 0.8125, 0.0, 0.8125, 1.0, 0.8438, 1.0, 0.8125, 0.0, 0.7812, 0.0, 0.7812, 1.0, 0.8125, 1.0, 0.7812, 0.0, 0.75, 0.0, 0.75, 1.0, 0.7812, 1.0, 0.75, 0.0, 0.7188, 0.0, 0.7188, 1.0, 0.75, 1.0, 0.7188, 0.0, 0.6875, 0.0, 0.6875, 1.0, 0.7188, 1.0, 0.6875, 0.0, 0.6562, 0.0, 0.6562, 1.0, 0.6875, 1.0, 0.6562, 0.0, 0.625, 0.0, 0.625, 1.0, 0.6562, 1.0, 0.625, 0.0, 0.5938, 0.0, 0.5938, 1.0, 0.625, 1.0, 0.5938, 0.0, 0.5625, 0.0, 0.5625, 1.0, 0.5938, 1.0, 0.5625, 0.0, 0.5312, 0.0, 0.5312, 1.0, 0.5625, 1.0, 0.5312, 0.0, 0.5, 0.0, 0.5, 1.0, 0.5312, 1.0, 0.5, 0.0, 0.4688, 0.0, 0.4688, 1.0, 0.5, 1.0, 0.4688, 0.0, 0.4375, 0.0, 0.4375, 1.0, 0.4688, 1.0, 0.4375, 0.0, 0.4062, 0.0, 0.4062, 1.0, 0.4375, 1.0, 0.4062, 0.0, 0.375, 0.0, 0.375, 1.0, 0.4062, 1.0, 0.375, 0.0, 0.3438, 0.0, 0.3438, 1.0, 0.375, 1.0, 0.3438, 0.0, 0.3125, 0.0, 0.3125, 1.0, 0.3438, 1.0, 0.3125, 0.0, 0.2812, 0.0, 0.2812, 1.0, 0.3125, 1.0, 0.2812, 0.0, 0.25, 0.0, 0.25, 1.0, 0.2812, 1.0, 0.25, 0.0, 0.2188, 0.0, 0.2188, 1.0, 0.25, 1.0, 0.2188, 0.0, 0.1875, 0.0, 0.1875, 1.0, 0.2188, 1.0, 0.1875, 0.0, 0.1562, 0.0, 0.1562, 1.0, 0.1875, 1.0, 0.1562, 0.0, 0.125, 0.0, 0.125, 1.0, 0.1562, 1.0, 0.125, 0.0, 0.09375, 0.0, 0.09375, 1.0, 0.125, 1.0, 0.09375, 0.0, 0.0625, 0.0, 0.0625, 1.0, 0.09375, 1.0, 0.0625, 0.0, 0.03125, 0.0, 0.03125, 1.0, 0.0625, 1.0, 0.03125, 0.0, 0.0, 0.0, 0.0, 1.0, 0.03125, 1.0, 1.0, 0.0, 1.0, 1.0, 0.9688, 1.0, 0.9688, 0.0, 0.9688, 0.0, 0.9688, 1.0, 0.9375, 1.0, 0.9375, 0.0, 0.9375, 0.0, 0.9375, 1.0, 0.9062, 1.0, 0.9062, 0.0, 0.9062, 0.0, 0.9062, 1.0, 0.875, 1.0, 0.875, 0.0, 0.875, 0.0, 0.875, 1.0, 0.8438, 1.0, 0.8438, 0.0, 0.8438, 0.0, 0.8438, 1.0, 0.8125, 1.0, 0.8125, 0.0, 0.8125, 0.0, 0.8125, 1.0, 0.7812, 1.0, 0.7812, 0.0, 0.7812, 0.0, 0.7812, 1.0, 0.75, 1.0, 0.75, 0.0, 0.75, 0.0, 0.75, 1.0, 0.7188, 1.0, 0.7188, 0.0, 0.7188, 0.0, 0.7188, 1.0, 0.6875, 1.0, 0.6875, 0.0, 0.6875, 0.0, 0.6875, 1.0, 0.6562, 1.0, 0.6562, 0.0, 0.6562, 0.0, 0.6562, 1.0, 0.625, 1.0, 0.625, 0.0, 0.625, 0.0, 0.625, 1.0, 0.5938, 1.0, 0.5938, 0.0, 0.5938, 0.0, 0.5938, 1.0, 0.5625, 1.0, 0.5625, 0.0, 0.5625, 0.0, 0.5625, 1.0, 0.5312, 1.0, 0.5312, 0.0, 0.5312, 0.0, 0.5312, 1.0, 0.5, 1.0, 0.5, 0.0, 0.5, 0.0, 0.5, 1.0, 0.4688, 1.0, 0.4688, 0.0, 0.4688, 0.0, 0.4688, 1.0, 0.4375, 1.0, 0.4375, 0.0, 0.4375, 0.0, 0.4375, 1.0, 0.4062, 1.0, 0.4062, 0.0, 0.4062, 0.0, 0.4062, 1.0, 0.375, 1.0, 0.375, 0.0, 0.375, 0.0, 0.375, 1.0, 0.3438, 1.0, 0.3438, 0.0, 0.3438, 0.0, 0.3438, 1.0, 0.3125, 1.0, 0.3125, 0.0, 0.3125, 0.0, 0.3125, 1.0, 0.2812, 1.0, 0.2812, 0.0, 0.2812, 0.0, 0.2812, 1.0, 0.25, 1.0, 0.25, 0.0, 0.25, 0.0, 0.25, 1.0, 0.2188, 1.0, 0.2188, 0.0, 0.2188, 0.0, 0.2188, 1.0, 0.1875, 1.0, 0.1875, 0.0, 0.1875, 0.0, 0.1875, 1.0, 0.1562, 1.0, 0.1562, 0.0, 0.1562, 0.0, 0.1562, 1.0, 0.125, 1.0, 0.125, 0.0, 0.125, 0.0, 0.125, 1.0, 0.09375, 1.0, 0.09375, 0.0, 0.09375, 0.0, 0.09375, 1.0, 0.0625, 1.0, 0.0625, 0.0, 0.0625, 0.0, 0.0625, 1.0, 0.03125, 1.0, 0.03125, 0.0, 0.03125, 0.0, 0.03125, 1.0, 0.0, 1.0, 0.0, 0.0, 0.0625, 0.0, 0.09375, 0.0, 0.09375, 0.0, 0.0625, 0.0, 0.375, 1.0, 0.3438, 1.0, 0.3438, 1.0, 0.375, 1.0, 0.875, 0.0, 0.9062, 0.0, 0.9062, 0.0, 0.875, 0.0, 0.09375, 1.0, 0.0625, 1.0, 0.0625, 1.0, 0.09375, 1.0, 0.5938, 0.0, 0.625, 0.0, 0.625, 0.0, 0.5938, 0.0, 0.9062, 1.0, 0.875, 1.0, 0.875, 1.0, 0.9062, 1.0, 0.3125, 0.0, 0.3438, 0.0, 0.3438, 0.0, 0.3125, 0.0, 0.625, 1.0, 0.5938, 1.0, 0.5938, 1.0, 0.625, 1.0, 0.03125, 0.0, 0.0625, 0.0, 0.0625, 0.0, 0.03125, 0.0, 0.3438, 1.0, 0.3125, 1.0, 0.3125, 1.0, 0.3438, 1.0, 0.8438, 0.0, 0.875, 0.0, 0.875, 0.0, 0.8438, 0.0, 0.0625, 1.0, 0.03125, 1.0, 0.03125, 1.0, 0.0625, 1.0, 0.5625, 0.0, 0.5938, 0.0, 0.5938, 0.0, 0.5625, 0.0, 0.875, 1.0, 0.8438, 1.0, 0.8438, 1.0, 0.875, 1.0, 0.2812, 0.0, 0.3125, 0.0, 0.3125, 0.0, 0.2812, 0.0, 0.5938, 1.0, 0.5625, 1.0, 0.5625, 1.0, 0.5938, 1.0, 0.0, 0.0, 0.03125, 0.0, 0.03125, 0.0, 0.0, 0.0, 0.3125, 1.0, 0.2812, 1.0, 0.2812, 1.0, 0.3125, 1.0, 0.8125, 0.0, 0.8438, 0.0, 0.8438, 0.0, 0.8125, 0.0, 0.03125, 1.0, 0.0, 1.0, 0.0, 1.0, 0.03125, 1.0, 0.5312, 0.0, 0.5625, 0.0, 0.5625, 0.0, 0.5312, 0.0, 0.8438, 1.0, 0.8125, 1.0, 0.8125, 1.0, 0.8438, 1.0, 0.25, 0.0, 0.2812, 0.0, 0.2812, 0.0, 0.25, 0.0, 0.5625, 1.0, 0.5312, 1.0, 0.5312, 1.0, 0.5625, 1.0, 0.2812, 1.0, 0.25, 1.0, 0.25, 1.0, 0.2812, 1.0, 0.7812, 0.0, 0.8125, 0.0, 0.8125, 0.0, 0.7812, 0.0, 0.5, 0.0, 0.5312, 0.0, 0.5312, 0.0, 0.5, 0.0, 0.8125, 1.0, 0.7812, 1.0, 0.7812, 1.0, 0.8125, 1.0, 0.2188, 0.0, 0.25, 0.0, 0.25, 0.0, 0.2188, 0.0, 0.5312, 1.0, 0.5, 1.0, 0.5, 1.0, 0.5312, 1.0, 0.25, 1.0, 0.2188, 1.0, 0.2188, 1.0, 0.25, 1.0, 0.75, 0.0, 0.7812, 0.0, 0.7812, 0.0, 0.75, 0.0, 0.4688, 0.0, 0.5, 0.0, 0.5, 0.0, 0.4688, 0.0, 0.7812, 1.0, 0.75, 1.0, 0.75, 1.0, 0.7812, 1.0, 0.1875, 0.0, 0.2188, 0.0, 0.2188, 0.0, 0.1875, 0.0, 0.5, 1.0, 0.4688, 1.0, 0.4688, 1.0, 0.5, 1.0, 0.2188, 1.0, 0.1875, 1.0, 0.1875, 1.0, 0.2188, 1.0, 0.7188, 0.0, 0.75, 0.0, 0.75, 0.0, 0.7188, 0.0, 0.4375, 0.0, 0.4688, 0.0, 0.4688, 0.0, 0.4375, 0.0, 0.75, 1.0, 0.7188, 1.0, 0.7188, 1.0, 0.75, 1.0, 0.9688, 0.0, 1.0, 0.0, 1.0, 0.0, 0.9688, 0.0, 0.1562, 0.0, 0.1875, 0.0, 0.1875, 0.0, 0.1562, 0.0, 0.4688, 1.0, 0.4375, 1.0, 0.4375, 1.0, 0.4688, 1.0, 0.1875, 1.0, 0.1562, 1.0, 0.1562, 1.0, 0.1875, 1.0, 0.6875, 0.0, 0.7188, 0.0, 0.7188, 0.0, 0.6875, 0.0, 1.0, 1.0, 0.9688, 1.0, 0.9688, 1.0, 1.0, 1.0, 0.4062, 0.0, 0.4375, 0.0, 0.4375, 0.0, 0.4062, 0.0, 0.7188, 1.0, 0.6875, 1.0, 0.6875, 1.0, 0.7188, 1.0, 0.125, 0.0, 0.1562, 0.0, 0.1562, 0.0, 0.125, 0.0, 0.4375, 1.0, 0.4062, 1.0, 0.4062, 1.0, 0.4375, 1.0, 0.9375, 0.0, 0.9688, 0.0, 0.9688, 0.0, 0.9375, 0.0, 0.1562, 1.0, 0.125, 1.0, 0.125, 1.0, 0.1562, 1.0, 0.6562, 0.0, 0.6875, 0.0, 0.6875, 0.0, 0.6562, 0.0, 0.9688, 1.0, 0.9375, 1.0, 0.9375, 1.0, 0.9688, 1.0, 0.375, 0.0, 0.4062, 0.0, 0.4062, 0.0, 0.375, 0.0, 0.6875, 1.0, 0.6562, 1.0, 0.6562, 1.0, 0.6875, 1.0, 0.09375, 0.0, 0.125, 0.0, 0.125, 0.0, 0.09375, 0.0, 0.4062, 1.0, 0.375, 1.0, 0.375, 1.0, 0.4062, 1.0, 0.9062, 0.0, 0.9375, 0.0, 0.9375, 0.0, 0.9062, 0.0, 0.125, 1.0, 0.09375, 1.0, 0.09375, 1.0, 0.125, 1.0, 0.625, 0.0, 0.6562, 0.0, 0.6562, 0.0, 0.625, 0.0, 0.9375, 1.0, 0.9062, 1.0, 0.9062, 1.0, 0.9375, 1.0, 0.3438, 0.0, 0.375, 0.0, 0.375, 0.0, 0.3438, 0.0, 0.6562, 1.0, 0.625, 1.0, 0.625, 1.0, 0.6562, 1.0])
me_cylinder_002.materials.append(mat_material_001)
me_cylinder_002.update()
me_cube_003 = bpy.data.meshes.new('Cube.003')
me_cube_003.from_pydata([(-1.0, 1.358, -1.109), (-1.0, 2.15, 0.8533), (-1.0, 2.586, -2.215), (-1.0, 3.637, -0.4842), (1.0, 1.358, -1.109), (1.0, 2.15, 0.8533), (1.0, 2.586, -2.215), (1.0, 3.637, -0.4842), (-1.0, 0.5089, -2.36), (-1.0, 1.664, -3.78), (1.0, 0.5089, -2.36), (1.0, 1.664, -3.78), (-1.0, -0.4758, -3.736), (-1.0, 0.4401, -5.01), (1.0, -0.4758, -3.736), (1.0, 0.4401, -5.01), (-1.0, -1.68, -4.593), (-1.0, -0.9473, -5.705), (1.0, -1.68, -4.593), (1.0, -0.9473, -5.705), (-1.0, -3.046, -5.187), (-1.0, -2.791, -5.954), (1.0, -3.046, -5.187), (1.0, -2.791, -5.954)], [], [(0, 1, 3, 2), (2, 3, 7, 6), (6, 7, 5, 4), (4, 5, 1, 0), (6, 4, 10, 11), (7, 3, 1, 5), (11, 10, 14, 15), (4, 0, 8, 10), (2, 6, 11, 9), (0, 2, 9, 8), (14, 12, 16, 18), (8, 9, 13, 12), (10, 8, 12, 14), (9, 11, 15, 13), (19, 18, 22, 23), (13, 15, 19, 17), (15, 14, 18, 19), (12, 13, 17, 16), (21, 23, 22, 20), (16, 17, 21, 20), (18, 16, 20, 22), (17, 19, 23, 21)])
me_cube_003.polygons.foreach_set('use_smooth', [True] * 22)
_uv = me_cube_003.uv_layers.new(name='UVMap')
_uv.uv.foreach_set('vector', [0.375, 0.0, 0.625, 0.0, 0.625, 0.25, 0.375, 0.25, 0.375, 0.25, 0.625, 0.25, 0.625, 0.5, 0.375, 0.5, 0.375, 0.5, 0.625, 0.5, 0.625, 0.75, 0.375, 0.75, 0.375, 0.75, 0.625, 0.75, 0.625, 1.0, 0.375, 1.0, 0.375, 0.5, 0.375, 0.75, 0.375, 0.75, 0.375, 0.5, 0.625, 0.5, 0.875, 0.5, 0.875, 0.75, 0.625, 0.75, 0.375, 0.5, 0.375, 0.75, 0.375, 0.75, 0.375, 0.5, 0.375, 0.75, 0.375, 1.0, 0.375, 1.0, 0.375, 0.75, 0.375, 0.25, 0.375, 0.5, 0.375, 0.5, 0.375, 0.25, 0.375, 0.0, 0.375, 0.25, 0.375, 0.25, 0.375, 0.0, 0.375, 0.75, 0.375, 1.0, 0.375, 1.0, 0.375, 0.75, 0.375, 0.0, 0.375, 0.25, 0.375, 0.25, 0.375, 0.0, 0.375, 0.75, 0.375, 1.0, 0.375, 1.0, 0.375, 0.75, 0.375, 0.25, 0.375, 0.5, 0.375, 0.5, 0.375, 0.25, 0.375, 0.5, 0.375, 0.75, 0.375, 0.75, 0.375, 0.5, 0.375, 0.25, 0.375, 0.5, 0.375, 0.5, 0.375, 0.25, 0.375, 0.5, 0.375, 0.75, 0.375, 0.75, 0.375, 0.5, 0.375, 0.0, 0.375, 0.25, 0.375, 0.25, 0.375, 0.0, 0.125, 0.5, 0.375, 0.5, 0.375, 0.75, 0.125, 0.75, 0.375, 0.0, 0.375, 0.25, 0.375, 0.25, 0.375, 0.0, 0.375, 0.75, 0.375, 1.0, 0.375, 1.0, 0.375, 0.75, 0.375, 0.25, 0.375, 0.5, 0.375, 0.5, 0.375, 0.25])
me_cube_003.materials.append(mat_material_001)
me_cube_003.update()
me_cube_004 = bpy.data.meshes.new('Cube.004')
me_cube_004.from_pydata([(-1.0, 1.358, -1.109), (-1.0, 2.15, 0.8533), (-1.0, 2.586, -2.215), (-1.0, 3.637, -0.4842), (1.0, 1.358, -1.109), (1.0, 2.15, 0.8533), (1.0, 2.586, -2.215), (1.0, 3.637, -0.4842), (-1.0, 0.5089, -2.36), (-1.0, 1.664, -3.78), (1.0, 0.5089, -2.36), (1.0, 1.664, -3.78), (-1.0, -0.4758, -3.736), (-1.0, 0.4401, -5.01), (1.0, -0.4758, -3.736), (1.0, 0.4401, -5.01), (-1.0, -1.68, -4.593), (-1.0, -0.9473, -5.705), (1.0, -1.68, -4.593), (1.0, -0.9473, -5.705), (-1.0, -3.046, -5.187), (-1.0, -2.791, -5.954), (1.0, -3.046, -5.187), (1.0, -2.791, -5.954)], [], [(0, 1, 3, 2), (2, 3, 7, 6), (6, 7, 5, 4), (4, 5, 1, 0), (6, 4, 10, 11), (7, 3, 1, 5), (11, 10, 14, 15), (4, 0, 8, 10), (2, 6, 11, 9), (0, 2, 9, 8), (14, 12, 16, 18), (8, 9, 13, 12), (10, 8, 12, 14), (9, 11, 15, 13), (19, 18, 22, 23), (13, 15, 19, 17), (15, 14, 18, 19), (12, 13, 17, 16), (21, 23, 22, 20), (16, 17, 21, 20), (18, 16, 20, 22), (17, 19, 23, 21)])
me_cube_004.polygons.foreach_set('use_smooth', [True] * 22)
_uv = me_cube_004.uv_layers.new(name='UVMap')
_uv.uv.foreach_set('vector', [0.375, 0.0, 0.625, 0.0, 0.625, 0.25, 0.375, 0.25, 0.375, 0.25, 0.625, 0.25, 0.625, 0.5, 0.375, 0.5, 0.375, 0.5, 0.625, 0.5, 0.625, 0.75, 0.375, 0.75, 0.375, 0.75, 0.625, 0.75, 0.625, 1.0, 0.375, 1.0, 0.375, 0.5, 0.375, 0.75, 0.375, 0.75, 0.375, 0.5, 0.625, 0.5, 0.875, 0.5, 0.875, 0.75, 0.625, 0.75, 0.375, 0.5, 0.375, 0.75, 0.375, 0.75, 0.375, 0.5, 0.375, 0.75, 0.375, 1.0, 0.375, 1.0, 0.375, 0.75, 0.375, 0.25, 0.375, 0.5, 0.375, 0.5, 0.375, 0.25, 0.375, 0.0, 0.375, 0.25, 0.375, 0.25, 0.375, 0.0, 0.375, 0.75, 0.375, 1.0, 0.375, 1.0, 0.375, 0.75, 0.375, 0.0, 0.375, 0.25, 0.375, 0.25, 0.375, 0.0, 0.375, 0.75, 0.375, 1.0, 0.375, 1.0, 0.375, 0.75, 0.375, 0.25, 0.375, 0.5, 0.375, 0.5, 0.375, 0.25, 0.375, 0.5, 0.375, 0.75, 0.375, 0.75, 0.375, 0.5, 0.375, 0.25, 0.375, 0.5, 0.375, 0.5, 0.375, 0.25, 0.375, 0.5, 0.375, 0.75, 0.375, 0.75, 0.375, 0.5, 0.375, 0.0, 0.375, 0.25, 0.375, 0.25, 0.375, 0.0, 0.125, 0.5, 0.375, 0.5, 0.375, 0.75, 0.125, 0.75, 0.375, 0.0, 0.375, 0.25, 0.375, 0.25, 0.375, 0.0, 0.375, 0.75, 0.375, 1.0, 0.375, 1.0, 0.375, 0.75, 0.375, 0.25, 0.375, 0.5, 0.375, 0.5, 0.375, 0.25])
me_cube_004.materials.append(mat_material_001)
me_cube_004.update()

# ---- objects
ob_cube = bpy.data.objects.new('Cube', me_cube)
ob_cylinder = bpy.data.objects.new('Cylinder', me_cylinder)
ob_cylinder_001 = bpy.data.objects.new('Cylinder.001', me_cylinder_001)
ob_cube_001 = bpy.data.objects.new('Cube.001', me_cube_001)
ob_cube_002 = bpy.data.objects.new('Cube.002', me_cube_002)
ob_cylinder_002 = bpy.data.objects.new('Cylinder.002', me_cylinder_002)
ob_cube_003 = bpy.data.objects.new('Cube.003', me_cube_003)
ob_cube_004 = bpy.data.objects.new('Cube.004', me_cube_004)

# ---- transforms, parenting, visibility, modifiers, constraints
ob_cube.location = (0.0, 0.0, 0.0)
ob_cube.lock_rotations_4d = False
ob_cube.empty_display_type = 'ARROWS'
ob_cube.lineart.crease_threshold = 0.0
ob_cylinder.location = (0.0, 0.0, 2.009)
ob_cylinder.rotation_euler = (-1.571, -2.22e-16, 2.22e-16)
ob_cylinder_001.location = (-2.013, 0.0, 2.009)
ob_cylinder_001.rotation_euler = (-1.571, -2.22e-16, 2.22e-16)
ob_cube_001.location = (5.188e-16, 11.42, 2.336)
ob_cube_001.scale = (0.2501, 0.2501, 0.2501)
ob_cube_002.location = (-1.995, 11.42, 2.336)
ob_cube_002.scale = (0.2501, 0.2501, 0.2501)
ob_cylinder_002.location = (-0.9861, 11.48, -0.3741)
ob_cylinder_002.rotation_euler = (1.571, 0.1765, 1.571)
ob_cylinder_002.scale = (1.783, 0.9208, 0.9208)
ob_cube_003.location = (-0.9998, 10.95, 0.1462)
ob_cube_003.rotation_euler = (0.09357, 2.075e-17, 9.714e-19)
ob_cube_003.scale = (0.152, 0.152, 0.152)
ob_cube_004.location = (-0.9998, 11.53, -0.1532)
ob_cube_004.rotation_euler = (0.8612, 1.684e-16, 7.737e-17)
ob_cube_004.scale = (0.152, 0.152, 0.152)

# ---- collection membership
col_collection.objects.link(ob_cube)
col_collection.objects.link(ob_cylinder)
col_collection.objects.link(ob_cylinder_001)
col_collection.objects.link(ob_cube_001)
col_collection.objects.link(ob_cube_002)
col_collection.objects.link(ob_cylinder_002)
col_collection.objects.link(ob_cube_003)
col_collection.objects.link(ob_cube_004)

# ---- scene / render settings (as saved in the file)
scene.frame_start = 1; scene.frame_end = 250; scene.frame_set(1)
scene.render.engine = 'BLENDER_EEVEE_NEXT'
scene.cycles.sampling_pattern = 'TABULATED_SOBOL'
scene.view_settings.view_transform = 'Filmic'
bpy.context.view_layer.update()

# ---- added for rendering (the .blend has no active camera and no usable light): camera, sun
cam_auto = bpy.data.cameras.new('AutoCamera')
cam_auto.lens = 50.0
cam_auto.sensor_width = 36.0
cam_auto.clip_end = 1000.0
ob_auto_camera = bpy.data.objects.new('AutoCamera', cam_auto)
scene.collection.objects.link(ob_auto_camera)
ob_auto_camera.location = (17.7973, -13.9842, 15.8848)
ob_auto_camera.rotation_euler = (1.09748, -7.21219e-08, 0.694738)
scene.camera = ob_auto_camera
light_auto_sun = bpy.data.lights.new('AutoSun', 'SUN')
light_auto_sun.energy = 3.0
light_auto_sun.angle = 0.0523599
ob_auto_sun = bpy.data.objects.new('AutoSun', light_auto_sun)
scene.collection.objects.link(ob_auto_sun)
ob_auto_sun.rotation_euler = (0.872665, 0.174533, 0.523599)
bpy.context.view_layer.update()
